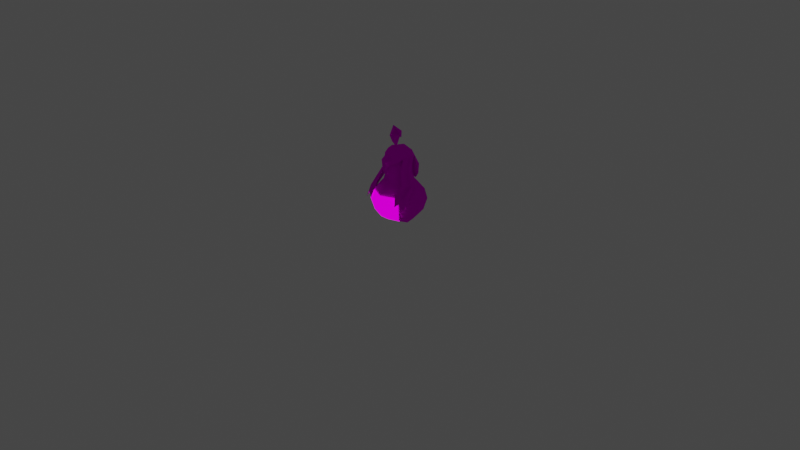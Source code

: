 # Source: rumble-gourgeist.blend  (saved by Blender 3.6.11; exported with 4.5.12 LTS)
import bpy
from mathutils import Matrix  # noqa: F401  (used for matrix-valued properties, if any)

bpy.ops.wm.read_factory_settings(use_empty=True)
scene = bpy.context.scene
scene.name = 'Scene'

# ---- collections
col_collection = bpy.data.collections.new('Collection'); scene.collection.children.link(col_collection)

# ---- images (referenced by path relative to the original .blend; pixels are not part of the script)
import os
ASSET_DIR = os.environ.get("B2B_ASSET_DIR", "")  # directory of the original .blend (textures are referenced by path, not embedded)
HERE = os.path.dirname(os.path.abspath(__file__))  # packed textures are extracted next to this script under _unpacked/

def load_image(name, relpath, width, height, colorspace="sRGB"):
    """Load a texture the original file referenced (path relative to the .blend, or extracted next to this script)."""
    p = next((c for c in (os.path.join(HERE, relpath), os.path.join(ASSET_DIR, relpath)) if relpath and os.path.exists(c)), "")
    if p:
        img = bpy.data.images.load(p, check_existing=True)
        img.name = name
    else:  # same state as the original file: an image datablock whose file is absent (Cycles renders it pink)
        img = bpy.data.images.new(name, width, height)
        img.source = "FILE"
        img.filepath = "//" + (relpath or name)
    img.colorspace_settings.name = colorspace
    return img
img_pii_panpuzin_normal_body_c_png = load_image('Pii_PANPUZIN_NORMAL_body_C.png', 'Pii_PANPUZIN_NORMAL_body_C.png', 1024, 1024, 'sRGB')
img_pii_panpuzin_normal_eye_c_png = load_image('Pii_PANPUZIN_NORMAL_eye_C.png', 'Pii_PANPUZIN_NORMAL_eye_C.png', 1024, 1024, 'sRGB')
img_pii_panpuzin_normal_light_c_png = load_image('Pii_PANPUZIN_NORMAL_light_C.png', 'Pii_PANPUZIN_NORMAL_light_C.png', 1024, 1024, 'sRGB')

# ---- materials (node trees are filled in below, after node groups)
mat_pii_panpuzin_normal_body = bpy.data.materials.new('Pii_PANPUZIN_NORMAL_body')
mat_pii_panpuzin_normal_body.use_transparent_shadow = False
mat_pii_panpuzin_normal_body.diffuse_color = (0.5, 0.5, 0.5, 1.0)
mat_pii_panpuzin_normal_body.roughness = 0.5528
mat_pii_panpuzin_normal_body.specular_intensity = 1.0
mat_pii_panpuzin_normal_eye = bpy.data.materials.new('Pii_PANPUZIN_NORMAL_eye')
mat_pii_panpuzin_normal_eye.use_transparent_shadow = False
mat_pii_panpuzin_normal_eye.diffuse_color = (0.5, 0.5, 0.5, 1.0)
mat_pii_panpuzin_normal_eye.roughness = 0.5528
mat_pii_panpuzin_normal_eye.specular_intensity = 1.0
mat_pii_panpuzin_normal_light = bpy.data.materials.new('Pii_PANPUZIN_NORMAL_light')
mat_pii_panpuzin_normal_light.surface_render_method = 'BLENDED'
mat_pii_panpuzin_normal_light.blend_method = 'BLEND'
mat_pii_panpuzin_normal_light.use_transparent_shadow = False
mat_pii_panpuzin_normal_light.diffuse_color = (0.5, 0.5, 0.5, 1.0)
mat_pii_panpuzin_normal_light.roughness = 0.5528
mat_pii_panpuzin_normal_light.specular_intensity = 1.0
mat_material = bpy.data.materials.new('Material')
mat_material.alpha_threshold = 0.0
mat_material.use_transparent_shadow = False
mat_material.roughness = 0.5
mat_material.line_color = (0.0, 0.0, 0.0, 1.0)

# ---- material node trees
mat_pii_panpuzin_normal_body.use_nodes = True; mat_pii_panpuzin_normal_body.node_tree.nodes.clear()
_N = mat_pii_panpuzin_normal_body.node_tree.nodes; _L = mat_pii_panpuzin_normal_body.node_tree.links
n0 = _N.new('ShaderNodeOutputMaterial'); n0.name = 'Material Output'; n0.location = (300, 300)
n1 = _N.new('ShaderNodeBsdfPrincipled'); n1.name = 'Principled BSDF'; n1.location = (10, 300)
n1.distribution = 'GGX'
n1.subsurface_method = 'BURLEY'
n1.inputs[2].default_value = 0.0
n1.inputs[3].default_value = 1.45
n1.inputs[13].default_value = 0.0
n1.inputs[27].default_value = (0.0, 0.0, 0.0, 1.0)
n1.inputs[28].default_value = 1.0
n2 = _N.new('ShaderNodeTexImage'); n2.name = 'Image Texture'; n2.location = (-300, 600)
n2.image = img_pii_panpuzin_normal_body_c_png
n2.interpolation = 'Closest'
n2.extension = 'MIRROR'
_L.new(n1.outputs[0], n0.inputs[0])
_L.new(n2.outputs[0], n1.inputs[0])
n0.is_active_output = True
mat_pii_panpuzin_normal_eye.use_nodes = True; mat_pii_panpuzin_normal_eye.node_tree.nodes.clear()
_N = mat_pii_panpuzin_normal_eye.node_tree.nodes; _L = mat_pii_panpuzin_normal_eye.node_tree.links
n0 = _N.new('ShaderNodeOutputMaterial'); n0.name = 'Material Output'; n0.location = (300, 300)
n1 = _N.new('ShaderNodeBsdfPrincipled'); n1.name = 'Principled BSDF'; n1.location = (10, 300)
n1.distribution = 'GGX'
n1.subsurface_method = 'BURLEY'
n1.inputs[2].default_value = 0.0
n1.inputs[3].default_value = 1.45
n1.inputs[13].default_value = 0.0
n1.inputs[27].default_value = (0.0, 0.0, 0.0, 1.0)
n1.inputs[28].default_value = 1.0
n2 = _N.new('ShaderNodeTexImage'); n2.name = 'Image Texture'; n2.location = (-300, 600)
n2.image = img_pii_panpuzin_normal_eye_c_png
n2.interpolation = 'Closest'
n2.extension = 'MIRROR'
_L.new(n1.outputs[0], n0.inputs[0])
_L.new(n2.outputs[0], n1.inputs[0])
n0.is_active_output = True
mat_pii_panpuzin_normal_light.use_nodes = True; mat_pii_panpuzin_normal_light.node_tree.nodes.clear()
_N = mat_pii_panpuzin_normal_light.node_tree.nodes; _L = mat_pii_panpuzin_normal_light.node_tree.links
n0 = _N.new('ShaderNodeOutputMaterial'); n0.name = 'Material Output'; n0.location = (300, 300)
n1 = _N.new('ShaderNodeBsdfPrincipled'); n1.name = 'Principled BSDF'; n1.location = (10, 300)
n1.distribution = 'GGX'
n1.subsurface_method = 'BURLEY'
n1.inputs[2].default_value = 0.0
n1.inputs[3].default_value = 1.45
n1.inputs[13].default_value = 0.0
n1.inputs[28].default_value = 1.0
n2 = _N.new('ShaderNodeTexImage'); n2.name = 'Image Texture'; n2.location = (-427, 255)
n2.image = img_pii_panpuzin_normal_light_c_png
n2.interpolation = 'Closest'
_L.new(n1.outputs[0], n0.inputs[0])
_L.new(n2.outputs[0], n1.inputs[0])
_L.new(n2.outputs[1], n1.inputs[4])
_L.new(n2.outputs[0], n1.inputs[27])
n0.is_active_output = True
mat_material.use_nodes = True; mat_material.node_tree.nodes.clear()
_N = mat_material.node_tree.nodes; _L = mat_material.node_tree.links
n0 = _N.new('ShaderNodeOutputMaterial'); n0.name = 'Material Output'; n0.location = (300, 300)
n1 = _N.new('ShaderNodeBsdfPrincipled'); n1.name = 'Principled BSDF'; n1.location = (10, 300)
n1.distribution = 'GGX'
n1.subsurface_method = 'RANDOM_WALK_SKIN'
n1.inputs[3].default_value = 1.45
n1.inputs[27].default_value = (0.0, 0.0, 0.0, 1.0)
n1.inputs[28].default_value = 1.0
_L.new(n1.outputs[0], n0.inputs[0])
n0.is_active_output = True

# ---- world
world_world = bpy.data.worlds.new('World'); scene.world = world_world
world_world.use_nodes = True; world_world.node_tree.nodes.clear()
_N = world_world.node_tree.nodes; _L = world_world.node_tree.links
n0 = _N.new('ShaderNodeOutputWorld'); n0.name = 'World Output'; n0.location = (300, 300)
n1 = _N.new('ShaderNodeBackground'); n1.name = 'Background'; n1.location = (10, 300)
n1.inputs[0].default_value = (0.05088, 0.05088, 0.05088, 1.0)
_L.new(n1.outputs[0], n0.inputs[0])
n0.is_active_output = True
world_world.color = (0.05088, 0.05088, 0.05088)
world_world.use_sun_shadow = False
world_world.sun_shadow_jitter_overblur = 0.0

# ---- cameras
cam_camera = bpy.data.cameras.new('Camera')
cam_camera.clip_end = 100.0
cam_camera.ortho_scale = 7.314

# ---- lights
light_light = bpy.data.lights.new('Light', 'POINT')
light_light.transmission_factor = 0.0
light_light.energy = 1000.0
light_light.shadow_soft_size = 0.1
light_light.shadow_maximum_resolution = 0.006
light_light.use_absolute_resolution = True

# ---- meshes
me_merged_001 = bpy.data.meshes.new('merged.001')
me_merged_001.from_pydata([(0.09266, 0.5298, -0.09266), (0.0, 0.5298, -0.131), (7.777e-09, 0.4499, -0.1547), (0.1094, 0.4499, -0.1094), (-0.1094, 0.4499, -0.1094), (-0.09266, 0.5298, -0.09266), (-0.1547, 0.4499, -7.048e-10), (-0.131, 0.5298, 0.0), (0.131, 0.5298, 0.0), (0.1547, 0.4499, -7.048e-10), (-0.131, 0.7266, 0.0), (-0.09266, 0.7266, -0.09266), (0.0, 0.7756, 0.0), (0.0, 0.7266, -0.131), (0.0, 0.7756, 0.0), (0.09266, 0.7266, -0.09266), (0.0, 0.7756, 0.0), (0.131, 0.7266, 0.0), (0.0, 0.7756, 0.0), (-0.131, 0.5298, 0.0), (-0.09266, 0.5298, 0.09266), (-0.1094, 0.4499, 0.1094), (-0.1547, 0.4499, -7.048e-10), (-2.653e-09, 0.4499, 0.1547), (0.0, 0.5138, 0.131), (0.1094, 0.4499, 0.1094), (0.09266, 0.5298, 0.09266), (0.1547, 0.4499, -7.048e-10), (0.131, 0.5298, 0.0), (-0.09266, 0.7266, 0.09266), (-0.131, 0.7266, 0.0), (0.0, 0.7756, 0.0), (0.131, 0.7266, 0.0), (0.09266, 0.7266, 0.09266), (0.0, 0.7756, 0.0), (0.0, 0.7756, 0.0), (0.0, 0.7266, 0.131), (0.0, 0.7756, 0.0), (-0.2601, 0.135, 0.0), (-0.174, 0.1135, 0.1711), (-0.1977, 0.06945, 0.0), (-0.2018, 0.2377, 0.199), (-0.275, 0.2557, 0.0), (8.696e-10, 0.2377, 0.2814), (-1.252e-10, 0.1135, 0.2419), (-0.121, 0.04818, 0.1052), (-0.1977, 0.06945, 0.0), (-1.266e-09, 0.04818, 0.1488), (-0.1767, 0.3405, 0.183), (-0.2295, 0.368, 0.0), (1.58e-09, 0.3405, 0.2588), (-0.1094, 0.4499, 0.1094), (-2.653e-09, 0.4499, 0.1547), (-1.266e-09, 0.02801, 0.0), (-0.121, 0.0, 0.0), (-0.1547, 0.4499, -7.048e-10), (-1.266e-09, 0.04818, 0.1488), (-1.252e-10, 0.1135, 0.2419), (0.174, 0.1135, 0.1711), (0.121, 0.04818, 0.1052), (0.1977, 0.06945, 0.0), (0.2018, 0.2377, 0.199), (8.696e-10, 0.2377, 0.2814), (0.2601, 0.135, 0.0), (0.1977, 0.06945, 0.0), (0.275, 0.2557, 0.0), (0.1767, 0.3405, 0.183), (1.58e-09, 0.3405, 0.2588), (0.2295, 0.368, 0.0), (-2.653e-09, 0.4499, 0.1547), (0.1094, 0.4499, 0.1094), (-1.266e-09, 0.02801, 0.0), (0.121, 0.0, 0.0), (0.1547, 0.4499, -7.048e-10), (0.1094, 0.4499, -0.1094), (0.2295, 0.368, 0.0), (0.1547, 0.4499, -7.048e-10), (0.1767, 0.3405, -0.183), (0.275, 0.2557, 0.0), (0.2018, 0.2377, -0.199), (0.2601, 0.135, 0.0), (0.174, 0.1135, -0.1711), (0.1977, 0.06945, 0.0), (-1.252e-10, 0.1135, -0.2419), (-1.266e-09, 0.04818, -0.1488), (0.121, 0.04818, -0.1052), (0.1977, 0.06945, 0.0), (8.696e-10, 0.2377, -0.2814), (1.58e-09, 0.3405, -0.2588), (7.777e-09, 0.4499, -0.1547), (-1.266e-09, 0.02801, 0.0), (0.121, 0.0, 0.0), (-0.2601, 0.135, 0.0), (-0.1977, 0.06945, 0.0), (-0.174, 0.1135, -0.1711), (-0.2018, 0.2377, -0.199), (-0.275, 0.2557, 0.0), (8.696e-10, 0.2377, -0.2814), (-1.252e-10, 0.1135, -0.2419), (-0.121, 0.04818, -0.1052), (-0.1977, 0.06945, 0.0), (-1.266e-09, 0.04818, -0.1488), (-0.1767, 0.3405, -0.183), (-0.2295, 0.368, 0.0), (1.58e-09, 0.3405, -0.2588), (-0.1094, 0.4499, -0.1094), (7.777e-09, 0.4499, -0.1547), (-1.266e-09, 0.02801, 0.0), (-0.121, 0.0, 0.0), (-0.1547, 0.4499, -7.048e-10), (-0.06567, 0.5592, 0.1489), (-0.09859, 0.5508, 0.1317), (-0.06057, 0.6375, 0.1583), (-0.1168, 0.654, 0.1285), (-0.03275, 0.5676, 0.1317), (-0.004304, 0.621, 0.1313), (-0.02005, 0.5161, 0.161), (-0.05943, 0.7283, 0.1268), (0.02093, 0.7265, 0.1432), (0.01508, 0.7959, 0.07337), (0.08264, 0.7534, 0.0932), (0.09339, 0.6655, 0.1256), (0.1298, 0.7075, 0.07199), (0.1036, 0.7758, 2.384e-08), (0.1577, 0.7102, -0.001381), (0.1178, 0.592, 0.08929), (0.161, 0.592, 0.03989), (0.1656, 0.4495, 0.1273), (0.2296, 0.4594, 0.0701), (0.1421, 0.3664, 0.1939), (0.01508, 0.7959, 0.07337), (0.0, 0.813, 0.0226), (-0.08798, 0.7689, 0.06767), (-0.1298, 0.7075, 0.07199), (-0.1036, 0.7758, 2.384e-08), (0.01508, 0.7959, 0.07337), (0.0, 0.813, 0.0226), (-0.1577, 0.7102, -0.001381), (-0.1178, 0.592, 0.08929), (-0.161, 0.592, 0.03989), (-0.1656, 0.4495, 0.1273), (-0.2296, 0.4594, 0.0701), (-0.1421, 0.3664, 0.1939), (-0.1677, 0.2557, 0.2256), (-0.2123, 0.3076, 0.2128), (-0.2325, 0.3543, 0.1733), (-0.2554, 0.2312, 0.206), (-0.2529, 0.2831, 0.1487), (-0.2296, 0.4594, 0.0701), (-0.1168, 0.654, 0.1285), (-0.09859, 0.5508, 0.1317), (-0.004304, 0.621, 0.1313), (-0.03275, 0.5676, 0.1317), (-0.05943, 0.7283, 0.1268), (-0.09859, 0.5508, 0.1317), (-0.02005, 0.5161, 0.161), (-0.03275, 0.5676, 0.1317), (0.09339, 0.6655, 0.1256), (-0.05943, 0.7283, 0.1268), (-0.004304, 0.621, 0.1313), (-0.1677, 0.2557, 0.2256), (-0.1421, 0.3664, 0.1939), (-0.2259, 0.313, 0.1674), (-0.2327, 0.3342, 0.08289), (-0.2526, 0.2067, 0.1162), (-0.1656, 0.4495, 0.1273), (-0.2085, 0.4495, -0.01312), (-0.1178, 0.592, 0.08929), (-0.1403, 0.5635, -0.02846), (-0.05943, 0.7283, 0.1268), (-0.2325, 0.3543, 0.1733), (-0.2529, 0.2831, 0.1487), (-0.2327, 0.3342, 0.08289), (-0.2526, 0.2067, 0.1162), (-0.2085, 0.4495, -0.01312), (-0.2296, 0.4594, 0.0701), (-0.1403, 0.5635, -0.02846), (-0.2296, 0.4594, 0.0701), (-0.161, 0.592, 0.03989), (-0.1133, 0.7078, -0.09567), (-0.1577, 0.7102, -0.001381), (-0.1036, 0.7758, 2.384e-08), (-0.07837, 0.7695, -0.07837), (-0.047, 0.7352, -0.1283), (-0.06676, 0.5664, -0.211), (0.0, 0.7999, -0.06688), (0.047, 0.7352, -0.1283), (0.07837, 0.7695, -0.07837), (0.1133, 0.7078, -0.09567), (0.06676, 0.5664, -0.211), (0.0, 0.813, 0.0226), (0.0, 0.7999, -0.06688), (0.1036, 0.7758, 2.384e-08), (0.0, 0.813, 0.0226), (0.0, 0.7999, -0.06688), (0.1577, 0.7102, -0.001381), (0.161, 0.592, 0.03989), (0.1403, 0.5635, -0.02846), (0.2296, 0.4594, 0.0701), (0.2296, 0.4594, 0.0701), (0.2085, 0.4495, -0.01312), (0.2325, 0.3543, 0.1733), (0.2327, 0.3342, 0.08289), (0.2529, 0.2831, 0.1487), (0.2526, 0.2067, 0.1162), (-0.2554, 0.2312, 0.206), (-0.2123, 0.3076, 0.2128), (-0.2529, 0.2831, 0.1487), (-0.1677, 0.2557, 0.2256), (-0.2259, 0.313, 0.1674), (-0.2123, 0.3076, 0.2128), (-0.2259, 0.313, 0.1674), (-0.2529, 0.2831, 0.1487), (-0.2526, 0.2067, 0.1162), (0.1677, 0.2557, 0.2256), (0.2259, 0.313, 0.1674), (0.1421, 0.3664, 0.1939), (0.2327, 0.3342, 0.08289), (0.2526, 0.2067, 0.1162), (0.1656, 0.4495, 0.1273), (0.2085, 0.4495, -0.01312), (0.1178, 0.592, 0.08929), (0.1403, 0.5635, -0.02846), (0.1133, 0.7078, -0.09567), (0.1677, 0.2557, 0.2256), (0.2123, 0.3076, 0.2128), (0.2325, 0.3543, 0.1733), (0.2554, 0.2312, 0.206), (0.2529, 0.2831, 0.1487), (0.2296, 0.4594, 0.0701), (0.2554, 0.2312, 0.206), (0.2529, 0.2831, 0.1487), (0.2123, 0.3076, 0.2128), (0.2259, 0.313, 0.1674), (0.2526, 0.2067, 0.1162), (0.1677, 0.2557, 0.2256), (0.2123, 0.3076, 0.2128), (0.2259, 0.313, 0.1674), (0.1133, 0.7078, -0.09567), (0.1298, 0.7075, 0.07199), (0.1178, 0.592, 0.08929), (-0.1335, 0.5066, -0.1358), (-0.06676, 0.5664, -0.211), (-0.1133, 0.7078, -0.09567), (0.0, 0.389, -0.229), (0.06676, 0.5664, -0.211), (0.0, 0.389, -0.229), (0.1335, 0.5066, -0.1358), (0.1133, 0.7078, -0.09567), (-0.1133, 0.7078, -0.09567), (0.1133, 0.7078, -0.09567), (0.1335, 0.5066, -0.1358), (-0.1335, 0.5066, -0.1358), (0.0, 0.389, -0.229), (-0.05657, 0.8179, 0.01968), (-0.01838, 0.858, -0.01568), (-0.09469, 0.9129, -0.01711), (0.00208, 0.9411, -0.02972), (-0.04968, 0.9168, 0.08152), (-0.03517, 0.8502, 0.06114), (4.317e-08, 0.7934, 0.03563), (-0.04002, 1.017, 0.03957), (0.00842, 0.9542, 0.1065), (0.05229, 1.011, 0.09649), (-0.04002, 1.017, 0.03957), (0.05394, 0.9755, 0.01602), (0.05229, 1.011, 0.09649), (0.1016, 0.9348, 0.06601), (0.05229, 1.011, 0.09649), (0.05229, 1.011, 0.09649), (0.1016, 0.9348, 0.06601), (-0.03517, 0.8502, 0.06114), (-0.04968, 0.9168, 0.08152), (0.00208, 0.9411, -0.02972), (0.00208, 0.9411, -0.02972), (-0.01838, 0.858, -0.01568), (4.317e-08, 0.7934, 0.03563), (0.00842, 0.9542, 0.1065), (0.05394, 0.9755, 0.01602), (0.1016, 0.9348, 0.06601), (0.05394, 0.9755, 0.01602), (0.00842, 0.9542, 0.1065), (0.0, 0.5138, 0.131), (0.0, 0.7266, 0.131), (0.09266, 0.7266, 0.09266), (0.09266, 0.5298, 0.09266), (-0.09266, 0.5298, 0.09266), (-0.09266, 0.7266, 0.09266), (0.0, 0.7266, 0.131), (0.0, 0.5138, 0.131), (-0.121, 0.04818, 0.1094), (-0.174, 0.1135, 0.1752), (-1.252e-10, 0.1135, 0.2461), (-1.266e-09, 0.04818, 0.153), (8.696e-10, 0.2377, 0.2855), (-0.2018, 0.2377, 0.2031), (1.58e-09, 0.3405, 0.263), (-0.1767, 0.3405, 0.1872), (-1.266e-09, 0.04818, 0.153), (-1.252e-10, 0.1135, 0.2461), (0.174, 0.1135, 0.1752), (0.121, 0.04818, 0.1094), (0.2018, 0.2377, 0.2031), (8.696e-10, 0.2377, 0.2855), (0.1767, 0.3405, 0.1872), (1.58e-09, 0.3405, 0.263)], [], [(2, 1, 0), (3, 2, 0), (2, 4, 1), (4, 5, 1), (4, 6, 5), (6, 7, 5), (3, 0, 8), (9, 3, 8), (7, 10, 5), (10, 11, 5), (5, 11, 1), (10, 12, 11), (11, 13, 1), (1, 13, 0), (11, 14, 13), (13, 15, 0), (0, 15, 8), (13, 16, 15), (15, 17, 8), (15, 18, 17), (21, 20, 19), (22, 21, 19), (21, 23, 20), (23, 24, 20), (23, 25, 24), (25, 26, 24), (25, 27, 26), (27, 28, 26), (20, 29, 19), (29, 30, 19), (29, 31, 30), (28, 32, 26), (32, 33, 26), (32, 34, 33), (36, 35, 29), (33, 37, 36), (40, 39, 38), (39, 41, 38), (38, 41, 42), (43, 41, 39), (44, 43, 39), (44, 39, 45), (45, 39, 46), (47, 44, 45), (48, 42, 41), (48, 49, 42), (50, 48, 41), (43, 50, 41), (51, 49, 48), (52, 48, 50), (52, 51, 48), (45, 53, 47), (54, 53, 45), (46, 54, 45), (55, 49, 51), (58, 57, 56), (59, 58, 56), (60, 58, 59), (58, 61, 57), (61, 62, 57), (63, 61, 58), (58, 64, 63), (61, 63, 65), (61, 66, 62), (65, 66, 61), (66, 67, 62), (68, 66, 65), (66, 69, 67), (66, 70, 69), (68, 70, 66), (56, 71, 59), (59, 71, 72), (59, 72, 60), (73, 70, 68), (76, 75, 74), (74, 75, 77), (77, 75, 78), (77, 78, 79), (80, 79, 78), (79, 80, 81), (82, 81, 80), (79, 81, 83), (83, 81, 84), (81, 85, 84), (81, 86, 85), (87, 79, 83), (77, 79, 87), (88, 77, 87), (89, 77, 88), (89, 74, 77), (90, 84, 85), (90, 85, 91), (91, 85, 86), (94, 93, 92), (95, 94, 92), (95, 92, 96), (95, 97, 94), (97, 98, 94), (94, 98, 99), (94, 99, 100), (98, 101, 99), (96, 102, 95), (103, 102, 96), (104, 97, 95), (102, 104, 95), (103, 105, 102), (106, 102, 105), (106, 104, 102), (107, 99, 101), (107, 108, 99), (108, 100, 99), (109, 105, 103), (112, 111, 110), (112, 113, 111), (114, 112, 110), (114, 115, 112), (111, 116, 110), (110, 116, 114), (112, 117, 113), (112, 118, 117), (115, 118, 112), (118, 119, 117), (120, 119, 118), (120, 118, 121), (115, 121, 118), (120, 121, 122), (123, 120, 122), (124, 123, 122), (124, 122, 125), (126, 124, 125), (126, 125, 127), (128, 126, 127), (128, 127, 129), (123, 130, 120), (130, 123, 131), (132, 117, 119), (132, 133, 117), (132, 134, 133), (132, 135, 134), (136, 134, 135), (133, 134, 137), (133, 137, 138), (137, 139, 138), (138, 139, 140), (139, 141, 140), (140, 141, 142), (133, 138, 117), (142, 144, 143), (145, 144, 142), (146, 144, 145), (145, 147, 146), (148, 145, 142), (151, 150, 149), (151, 152, 150), (151, 149, 153), (156, 155, 154), (159, 158, 157), (162, 161, 160), (162, 163, 161), (164, 163, 162), (161, 163, 165), (163, 166, 165), (165, 166, 167), (166, 168, 167), (168, 169, 167), (172, 171, 170), (173, 171, 172), (174, 172, 170), (175, 174, 170), (176, 174, 175), (178, 176, 177), (179, 176, 178), (180, 179, 178), (179, 180, 181), (181, 182, 179), (182, 183, 179), (183, 184, 179), (185, 183, 182), (186, 183, 185), (186, 184, 183), (186, 185, 187), (186, 187, 188), (189, 186, 188), (189, 184, 186), (181, 190, 182), (191, 182, 190), (192, 188, 187), (187, 193, 192), (187, 194, 193), (192, 195, 188), (188, 195, 196), (197, 188, 196), (197, 196, 198), (200, 197, 199), (200, 199, 201), (202, 200, 201), (203, 202, 201), (204, 202, 203), (207, 206, 205), (210, 209, 208), (210, 212, 211), (211, 212, 213), (216, 215, 214), (217, 215, 216), (218, 215, 217), (217, 216, 219), (220, 217, 219), (220, 219, 221), (222, 220, 221), (222, 221, 223), (225, 129, 224), (225, 226, 129), (227, 226, 225), (228, 226, 227), (226, 229, 129), (232, 231, 230), (233, 231, 232), (234, 231, 233), (237, 236, 235), (240, 239, 238), (243, 242, 241), (242, 244, 241), (246, 242, 245), (245, 247, 246), (245, 248, 247), (251, 250, 249), (252, 251, 249), (253, 251, 252), (256, 255, 254), (256, 257, 255), (254, 258, 256), (254, 259, 258), (255, 260, 254), (254, 260, 259), (258, 261, 256), (261, 258, 262), (261, 262, 263), (256, 264, 257), (257, 264, 265), (265, 264, 266), (268, 267, 265), (262, 270, 269), (273, 272, 271), (275, 274, 271), (276, 275, 271), (277, 272, 274), (278, 277, 274), (281, 280, 279), (284, 283, 282), (285, 284, 282), (288, 287, 286), (289, 288, 286), (292, 291, 290), (293, 292, 290), (292, 294, 291), (294, 295, 291), (294, 296, 295), (296, 297, 295), (300, 299, 298), (301, 300, 298), (300, 302, 299), (302, 303, 299), (302, 304, 303), (304, 305, 303)])
me_merged_001.polygons.foreach_set('use_smooth', [True] * 264)
me_merged_001.polygons.foreach_set('material_index', [0, 0, 0, 0, 0, 0, 0, 0, 0, 0, 0, 0, 0, 0, 0, 0, 0, 0, 0, 0, 0, 0, 0, 0, 0, 0, 0, 0, 0, 0, 0, 0, 0, 0, 0, 0, 0, 0, 0, 0, 0, 0, 0, 0, 0, 0, 0, 0, 0, 0, 0, 0, 0, 0, 0, 0, 0, 0, 0, 0, 0, 0, 0, 0, 0, 0, 0, 0, 0, 0, 0, 0, 0, 0, 0, 0, 0, 0, 0, 0, 0, 0, 0, 0, 0, 0, 0, 0, 0, 0, 0, 0, 0, 0, 0, 0, 0, 0, 0, 0, 0, 0, 0, 0, 0, 0, 0, 0, 0, 0, 0, 0, 0, 0, 0, 0, 0, 0, 0, 0, 0, 0, 0, 0, 0, 0, 0, 0, 0, 0, 0, 0, 0, 0, 0, 0, 0, 0, 0, 0, 0, 0, 0, 0, 0, 0, 0, 0, 0, 0, 0, 0, 0, 0, 0, 0, 0, 0, 0, 0, 0, 0, 0, 0, 0, 0, 0, 0, 0, 0, 0, 0, 0, 0, 0, 0, 0, 0, 0, 0, 0, 0, 0, 0, 0, 0, 0, 0, 0, 0, 0, 0, 0, 0, 0, 0, 0, 0, 0, 0, 0, 0, 0, 0, 0, 0, 0, 0, 0, 0, 0, 0, 0, 0, 0, 0, 0, 0, 0, 0, 0, 0, 0, 0, 0, 0, 0, 0, 0, 0, 0, 0, 0, 0, 0, 0, 0, 0, 0, 0, 0, 0, 0, 0, 0, 0, 0, 0, 1, 1, 1, 1, 2, 2, 2, 2, 2, 2, 2, 2, 2, 2, 2, 2])
_uv = me_merged_001.uv_layers.new(name='UV0')
_uv.uv.foreach_set('vector', [0.9695, 0.9041, 0.9695, 0.9205, 0.979, 0.9205, 0.9807, 0.9041, 0.9695, 0.9041, 0.979, 0.9205, 0.9695, 0.9041, 0.9583, 0.9041, 0.9695, 0.9205, 0.9583, 0.9041, 0.96, 0.9205, 0.9695, 0.9205, 0.9583, 0.9041, 0.9537, 0.9041, 0.96, 0.9205, 0.9537, 0.9041, 0.9561, 0.9205, 0.96, 0.9205, 0.9807, 0.9041, 0.979, 0.9205, 0.983, 0.9205, 0.9854, 0.9041, 0.9807, 0.9041, 0.983, 0.9205, 0.9561, 0.9205, 0.9561, 0.9608, 0.96, 0.9205, 0.9561, 0.9608, 0.96, 0.9608, 0.96, 0.9205, 0.96, 0.9205, 0.96, 0.9608, 0.9695, 0.9205, 0.9561, 0.9608, 0.9695, 0.9709, 0.96, 0.9608, 0.96, 0.9608, 0.9695, 0.9608, 0.9695, 0.9205, 0.9695, 0.9205, 0.9695, 0.9608, 0.979, 0.9205, 0.96, 0.9608, 0.9695, 0.9709, 0.9695, 0.9608, 0.9695, 0.9608, 0.979, 0.9608, 0.979, 0.9205, 0.979, 0.9205, 0.979, 0.9608, 0.983, 0.9205, 0.9695, 0.9608, 0.9695, 0.9709, 0.979, 0.9608, 0.979, 0.9608, 0.983, 0.9608, 0.983, 0.9205, 0.979, 0.9608, 0.9695, 0.9709, 0.983, 0.9608, 0.9583, 0.9041, 0.96, 0.9205, 0.9561, 0.9205, 0.9537, 0.9041, 0.9583, 0.9041, 0.9561, 0.9205, 0.9583, 0.9041, 0.9695, 0.9041, 0.96, 0.9205, 0.9695, 0.9041, 0.9695, 0.9172, 0.96, 0.9205, 0.9695, 0.9041, 0.9807, 0.9041, 0.9695, 0.9172, 0.9807, 0.9041, 0.979, 0.9205, 0.9695, 0.9172, 0.9807, 0.9041, 0.9854, 0.9041, 0.979, 0.9205, 0.9854, 0.9041, 0.983, 0.9205, 0.979, 0.9205, 0.96, 0.9205, 0.96, 0.9608, 0.9561, 0.9205, 0.96, 0.9608, 0.9561, 0.9608, 0.9561, 0.9205, 0.96, 0.9608, 0.9695, 0.9709, 0.9561, 0.9608, 0.983, 0.9205, 0.983, 0.9608, 0.979, 0.9205, 0.983, 0.9608, 0.979, 0.9608, 0.979, 0.9205, 0.983, 0.9608, 0.9695, 0.9709, 0.979, 0.9608, 0.9695, 0.9608, 0.9695, 0.9709, 0.96, 0.9608, 0.979, 0.9608, 0.9695, 0.9709, 0.9695, 0.9608, 0.2575, 0.1606, 0.1418, 0.3787, 0.3265, 0.3219, 0.1418, 0.3787, 0.159, 0.5582, 0.3265, 0.3219, 0.3265, 0.3219, 0.159, 0.5582, 0.3476, 0.557, 0.0002649, 0.5759, 0.159, 0.5582, 0.1418, 0.3787, 0.0002649, 0.4129, 0.0002649, 0.5759, 0.1418, 0.3787, 0.0002649, 0.4129, 0.1418, 0.3787, 0.1186, 0.2206, 0.1186, 0.2206, 0.1418, 0.3787, 0.2575, 0.1606, 0.0002649, 0.2592, 0.0002649, 0.4129, 0.1186, 0.2206, 0.1429, 0.709, 0.3476, 0.557, 0.159, 0.5582, 0.1429, 0.709, 0.3389, 0.7644, 0.3476, 0.557, 0.0002649, 0.7105, 0.1429, 0.709, 0.159, 0.5582, 0.0002649, 0.5759, 0.0002649, 0.7105, 0.159, 0.5582, 0.1491, 0.9608, 0.3389, 0.7644, 0.1429, 0.709, 0.0002649, 0.9572, 0.1429, 0.709, 0.0002649, 0.7105, 0.0002649, 0.9572, 0.1491, 0.9608, 0.1429, 0.709, 0.1186, 0.2206, 0.0002649, 0.0, 0.0002649, 0.2592, 0.1442, 0.01163, 0.0002649, 0.0, 0.1186, 0.2206, 0.2575, 0.1606, 0.1442, 0.01163, 0.1186, 0.2206, 0.3044, 0.9966, 0.3389, 0.7644, 0.1491, 0.9608, 0.1418, 0.3787, 0.0002649, 0.4129, 0.0002649, 0.2592, 0.1186, 0.2206, 0.1418, 0.3787, 0.0002649, 0.2592, 0.2575, 0.1606, 0.1418, 0.3787, 0.1186, 0.2206, 0.1418, 0.3787, 0.159, 0.5582, 0.0002649, 0.4129, 0.159, 0.5582, 0.0002649, 0.5759, 0.0002649, 0.4129, 0.3265, 0.3219, 0.159, 0.5582, 0.1418, 0.3787, 0.1418, 0.3787, 0.2575, 0.1606, 0.3265, 0.3219, 0.159, 0.5582, 0.3265, 0.3219, 0.3476, 0.557, 0.159, 0.5582, 0.1429, 0.709, 0.0002649, 0.5759, 0.3476, 0.557, 0.1429, 0.709, 0.159, 0.5582, 0.1429, 0.709, 0.0002649, 0.7105, 0.0002649, 0.5759, 0.3389, 0.7644, 0.1429, 0.709, 0.3476, 0.557, 0.1429, 0.709, 0.0002649, 0.9572, 0.0002649, 0.7105, 0.1429, 0.709, 0.1491, 0.9608, 0.0002649, 0.9572, 0.3389, 0.7644, 0.1491, 0.9608, 0.1429, 0.709, 0.0002649, 0.2592, 0.0002649, 0.0, 0.1186, 0.2206, 0.1186, 0.2206, 0.0002649, 0.0, 0.1442, 0.01163, 0.1186, 0.2206, 0.1442, 0.01163, 0.2575, 0.1606, 0.3044, 0.9966, 0.1491, 0.9608, 0.3389, 0.7644, 0.4276, 0.9966, 0.392, 0.7644, 0.5829, 0.9614, 0.5829, 0.9614, 0.392, 0.7644, 0.5883, 0.7115, 0.5883, 0.7115, 0.392, 0.7644, 0.3805, 0.557, 0.5883, 0.7115, 0.3805, 0.557, 0.5725, 0.5608, 0.4031, 0.3219, 0.5725, 0.5608, 0.3805, 0.557, 0.5725, 0.5608, 0.4031, 0.3219, 0.5894, 0.3825, 0.4715, 0.1606, 0.5894, 0.3825, 0.4031, 0.3219, 0.5725, 0.5608, 0.5894, 0.3825, 0.7288, 0.4153, 0.7288, 0.4153, 0.5894, 0.3825, 0.7288, 0.2622, 0.5894, 0.3825, 0.6126, 0.2241, 0.7288, 0.2622, 0.5894, 0.3825, 0.4715, 0.1606, 0.6126, 0.2241, 0.7288, 0.5784, 0.5725, 0.5608, 0.7288, 0.4153, 0.5883, 0.7115, 0.5725, 0.5608, 0.7288, 0.5784, 0.7288, 0.7122, 0.5883, 0.7115, 0.7288, 0.5784, 0.7288, 0.9586, 0.5883, 0.7115, 0.7288, 0.7122, 0.7288, 0.9586, 0.5829, 0.9614, 0.5883, 0.7115, 0.7288, 0.0, 0.7288, 0.2622, 0.6126, 0.2241, 0.7288, 0.0, 0.6126, 0.2241, 0.5846, 0.01163, 0.5846, 0.01163, 0.6126, 0.2241, 0.4715, 0.1606, 0.5894, 0.3825, 0.4715, 0.1606, 0.4031, 0.3219, 0.5725, 0.5608, 0.5894, 0.3825, 0.4031, 0.3219, 0.5725, 0.5608, 0.4031, 0.3219, 0.3805, 0.557, 0.5725, 0.5608, 0.7288, 0.5784, 0.5894, 0.3825, 0.7288, 0.5784, 0.7288, 0.4153, 0.5894, 0.3825, 0.5894, 0.3825, 0.7288, 0.4153, 0.6126, 0.2241, 0.5894, 0.3825, 0.6126, 0.2241, 0.4715, 0.1606, 0.7288, 0.4153, 0.7288, 0.2622, 0.6126, 0.2241, 0.3805, 0.557, 0.5883, 0.7115, 0.5725, 0.5608, 0.392, 0.7644, 0.5883, 0.7115, 0.3805, 0.557, 0.7288, 0.7122, 0.7288, 0.5784, 0.5725, 0.5608, 0.5883, 0.7115, 0.7288, 0.7122, 0.5725, 0.5608, 0.392, 0.7644, 0.5829, 0.9614, 0.5883, 0.7115, 0.7288, 0.9586, 0.5883, 0.7115, 0.5829, 0.9614, 0.7288, 0.9586, 0.7288, 0.7122, 0.5883, 0.7115, 0.7288, 0.0, 0.6126, 0.2241, 0.7288, 0.2622, 0.7288, 0.0, 0.5846, 0.01163, 0.6126, 0.2241, 0.5846, 0.01163, 0.4715, 0.1606, 0.6126, 0.2241, 0.4276, 0.9966, 0.5829, 0.9614, 0.392, 0.7644, 0.9043, 0.9435, 0.9023, 0.9343, 0.9041, 0.9352, 0.9043, 0.9435, 0.9013, 0.9453, 0.9023, 0.9343, 0.9058, 0.9361, 0.9043, 0.9435, 0.9041, 0.9352, 0.9058, 0.9361, 0.9073, 0.9418, 0.9043, 0.9435, 0.9023, 0.9343, 0.9065, 0.9306, 0.9041, 0.9352, 0.9041, 0.9352, 0.9065, 0.9306, 0.9058, 0.9361, 0.9043, 0.9435, 0.9044, 0.9532, 0.9013, 0.9453, 0.9043, 0.9435, 0.9087, 0.953, 0.9044, 0.9532, 0.9073, 0.9418, 0.9087, 0.953, 0.9043, 0.9435, 0.9087, 0.953, 0.9084, 0.9604, 0.9044, 0.9532, 0.912, 0.9559, 0.9084, 0.9604, 0.9087, 0.953, 0.912, 0.9559, 0.9087, 0.953, 0.9125, 0.9465, 0.9073, 0.9418, 0.9125, 0.9465, 0.9087, 0.953, 0.912, 0.9559, 0.9125, 0.9465, 0.9145, 0.951, 0.9131, 0.9582, 0.912, 0.9559, 0.9145, 0.951, 0.9159, 0.9513, 0.9131, 0.9582, 0.9145, 0.951, 0.9159, 0.9513, 0.9145, 0.951, 0.9138, 0.9387, 0.9161, 0.9387, 0.9159, 0.9513, 0.9138, 0.9387, 0.9161, 0.9387, 0.9138, 0.9387, 0.9164, 0.9235, 0.9198, 0.9246, 0.9161, 0.9387, 0.9164, 0.9235, 0.9198, 0.9246, 0.9164, 0.9235, 0.9151, 0.9147, 0.9131, 0.9582, 0.9084, 0.9604, 0.912, 0.9559, 0.9084, 0.9604, 0.9131, 0.9582, 0.9076, 0.9622, 0.9029, 0.9575, 0.9044, 0.9532, 0.9084, 0.9604, 0.9029, 0.9575, 0.9007, 0.951, 0.9044, 0.9532, 0.9029, 0.9575, 0.902, 0.9582, 0.9007, 0.951, 0.9029, 0.9575, 0.9084, 0.9604, 0.902, 0.9582, 0.9076, 0.9622, 0.902, 0.9582, 0.9084, 0.9604, 0.9007, 0.951, 0.902, 0.9582, 0.8992, 0.9513, 0.9007, 0.951, 0.8992, 0.9513, 0.9013, 0.9387, 0.8992, 0.9513, 0.899, 0.9387, 0.9013, 0.9387, 0.9013, 0.9387, 0.899, 0.9387, 0.8987, 0.9235, 0.899, 0.9387, 0.8953, 0.9246, 0.8987, 0.9235, 0.8987, 0.9235, 0.8953, 0.9246, 0.9, 0.9147, 0.9007, 0.951, 0.9013, 0.9387, 0.9044, 0.9532, 0.9, 0.9147, 0.8963, 0.9084, 0.8986, 0.9029, 0.8952, 0.9134, 0.8963, 0.9084, 0.9, 0.9147, 0.894, 0.9003, 0.8963, 0.9084, 0.8952, 0.9134, 0.8952, 0.9134, 0.8941, 0.9058, 0.894, 0.9003, 0.8953, 0.9246, 0.8952, 0.9134, 0.9, 0.9147, 0.9073, 0.9418, 0.9023, 0.9343, 0.9013, 0.9453, 0.9073, 0.9418, 0.9058, 0.9361, 0.9023, 0.9343, 0.9073, 0.9418, 0.9013, 0.9453, 0.9044, 0.9532, 0.9058, 0.9361, 0.9065, 0.9306, 0.9023, 0.9343, 0.9073, 0.9418, 0.9044, 0.9532, 0.9125, 0.9465, 0.8955, 0.909, 0.9, 0.9147, 0.8986, 0.9029, 0.8955, 0.909, 0.8952, 0.9112, 0.9, 0.9147, 0.8941, 0.8977, 0.8952, 0.9112, 0.8955, 0.909, 0.9, 0.9147, 0.8952, 0.9112, 0.8987, 0.9235, 0.8952, 0.9112, 0.8965, 0.9235, 0.8987, 0.9235, 0.8987, 0.9235, 0.8965, 0.9235, 0.9013, 0.9387, 0.8965, 0.9235, 0.9001, 0.9356, 0.9013, 0.9387, 0.9001, 0.9356, 0.9044, 0.9532, 0.9013, 0.9387, 0.8952, 0.9112, 0.8941, 0.9058, 0.8952, 0.9134, 0.8941, 0.8977, 0.8941, 0.9058, 0.8952, 0.9112, 0.8965, 0.9235, 0.8952, 0.9112, 0.8952, 0.9134, 0.8953, 0.9246, 0.8965, 0.9235, 0.8952, 0.9134, 0.9001, 0.9356, 0.8965, 0.9235, 0.8953, 0.9246, 0.899, 0.9387, 0.9001, 0.9356, 0.8953, 0.9246, 0.9015, 0.951, 0.9001, 0.9356, 0.899, 0.9387, 0.8992, 0.9513, 0.9015, 0.951, 0.899, 0.9387, 0.9015, 0.951, 0.8992, 0.9513, 0.902, 0.9582, 0.902, 0.9582, 0.9034, 0.9576, 0.9015, 0.951, 0.9034, 0.9576, 0.9051, 0.9539, 0.9015, 0.951, 0.9051, 0.9539, 0.904, 0.9359, 0.9015, 0.951, 0.9076, 0.9608, 0.9051, 0.9539, 0.9034, 0.9576, 0.9101, 0.9539, 0.9051, 0.9539, 0.9076, 0.9608, 0.9101, 0.9539, 0.904, 0.9359, 0.9051, 0.9539, 0.9101, 0.9539, 0.9076, 0.9608, 0.9117, 0.9576, 0.9101, 0.9539, 0.9117, 0.9576, 0.9136, 0.951, 0.9111, 0.9359, 0.9101, 0.9539, 0.9136, 0.951, 0.9111, 0.9359, 0.904, 0.9359, 0.9101, 0.9539, 0.902, 0.9582, 0.9076, 0.9622, 0.9034, 0.9576, 0.9076, 0.9608, 0.9034, 0.9576, 0.9076, 0.9622, 0.9131, 0.9582, 0.9136, 0.951, 0.9117, 0.9576, 0.9117, 0.9576, 0.9076, 0.9622, 0.9131, 0.9582, 0.9117, 0.9576, 0.9076, 0.9608, 0.9076, 0.9622, 0.9131, 0.9582, 0.9159, 0.9513, 0.9136, 0.951, 0.9136, 0.951, 0.9159, 0.9513, 0.9161, 0.9387, 0.915, 0.9356, 0.9136, 0.951, 0.9161, 0.9387, 0.915, 0.9356, 0.9161, 0.9387, 0.9198, 0.9246, 0.9186, 0.9235, 0.915, 0.9356, 0.9198, 0.9246, 0.9186, 0.9235, 0.9198, 0.9246, 0.9199, 0.9134, 0.9199, 0.9112, 0.9186, 0.9235, 0.9199, 0.9134, 0.921, 0.9058, 0.9199, 0.9112, 0.9199, 0.9134, 0.921, 0.8977, 0.9199, 0.9112, 0.921, 0.9058, 0.8941, 0.9058, 0.8963, 0.9084, 0.894, 0.9003, 0.8963, 0.9084, 0.8955, 0.909, 0.8986, 0.9029, 0.8963, 0.9084, 0.8941, 0.9058, 0.8955, 0.909, 0.8955, 0.909, 0.8941, 0.9058, 0.8941, 0.8977, 0.9151, 0.9147, 0.9196, 0.909, 0.9165, 0.9029, 0.9199, 0.9112, 0.9196, 0.909, 0.9151, 0.9147, 0.921, 0.8977, 0.9196, 0.909, 0.9199, 0.9112, 0.9199, 0.9112, 0.9151, 0.9147, 0.9164, 0.9235, 0.9186, 0.9235, 0.9199, 0.9112, 0.9164, 0.9235, 0.9186, 0.9235, 0.9164, 0.9235, 0.9138, 0.9387, 0.915, 0.9356, 0.9186, 0.9235, 0.9138, 0.9387, 0.915, 0.9356, 0.9138, 0.9387, 0.9136, 0.951, 0.9189, 0.9084, 0.9151, 0.9147, 0.9165, 0.9029, 0.9189, 0.9084, 0.9199, 0.9134, 0.9151, 0.9147, 0.9211, 0.9003, 0.9199, 0.9134, 0.9189, 0.9084, 0.921, 0.9058, 0.9199, 0.9134, 0.9211, 0.9003, 0.9199, 0.9134, 0.9198, 0.9246, 0.9151, 0.9147, 0.9189, 0.9084, 0.921, 0.9058, 0.9211, 0.9003, 0.9196, 0.909, 0.921, 0.9058, 0.9189, 0.9084, 0.921, 0.8977, 0.921, 0.9058, 0.9196, 0.909, 0.9196, 0.909, 0.9189, 0.9084, 0.9165, 0.9029, 0.9138, 0.9387, 0.9145, 0.951, 0.9136, 0.951, 0.8583, 0.8414, 0.9165, 0.4375, 0.8223, 0.3411, 0.9165, 0.4375, 1.0, 0.0, 0.8223, 0.3411, 1.0, 0.0, 0.9165, 0.4375, 1.083, 0.4375, 1.083, 0.4375, 1.178, 0.3411, 1.0, 0.0, 1.083, 0.4375, 1.142, 0.8414, 1.178, 0.3411, 1.178, 0.3411, 1.142, 0.8414, 0.8583, 0.8414, 0.8223, 0.3411, 1.178, 0.3411, 0.8583, 0.8414, 1.0, 0.0, 1.178, 0.3411, 0.8223, 0.3411, 0.8278, 0.9375, 0.8421, 0.9169, 0.8349, 0.9018, 0.8278, 0.9375, 0.8459, 0.948, 0.8421, 0.9169, 0.8349, 0.9018, 0.8362, 0.9389, 0.8278, 0.9375, 0.8349, 0.9018, 0.839, 0.9139, 0.8362, 0.9389, 0.8421, 0.9169, 0.8455, 0.8927, 0.8349, 0.9018, 0.8349, 0.9018, 0.8455, 0.8927, 0.839, 0.9139, 0.8362, 0.9389, 0.838, 0.9766, 0.8278, 0.9375, 0.838, 0.9766, 0.8362, 0.9389, 0.8471, 0.9529, 0.838, 0.9766, 0.8471, 0.9529, 0.8554, 0.9741, 0.8278, 0.9375, 0.838, 0.9766, 0.8459, 0.948, 0.8459, 0.948, 0.838, 0.9766, 0.8557, 0.9609, 0.8557, 0.9609, 0.838, 0.9766, 0.8554, 0.9741, 0.8554, 0.9741, 0.8646, 0.9457, 0.8557, 0.9609, 0.8471, 0.9529, 0.8646, 0.9457, 0.8554, 0.9741, 0.9077, 0.9758, 0.9049, 0.9732, 0.9057, 0.9661, 0.9066, 0.967, 0.9077, 0.9758, 0.9057, 0.9661, 0.9076, 0.9601, 0.9066, 0.967, 0.9057, 0.9661, 0.908, 0.9772, 0.9049, 0.9732, 0.9077, 0.9758, 0.9104, 0.9795, 0.908, 0.9772, 0.9077, 0.9758, 0.908, 0.9772, 0.9104, 0.9795, 0.913, 0.9752, 1.0, 1.022, 0.0001793, 1.022, 0.0, 0.7563, 1.0, 0.7762, 1.0, 1.022, 0.0, 0.7563, 0.0001793, 1.022, 1.0, 1.022, 1.0, 0.7762, 0.0, 0.7563, 0.0001793, 1.022, 1.0, 0.7762, 0.01613, 0.3969, 0.5672, 0.3285, 0.4745, 0.01232, 0.01613, 0.08951, 0.01613, 0.3969, 0.4745, 0.01232, 0.01613, 0.3969, 0.01613, 0.7229, 0.5672, 0.3285, 0.01613, 0.7229, 0.6361, 0.6875, 0.5672, 0.3285, 0.01613, 0.7229, 0.01613, 0.9921, 0.6361, 0.6875, 0.01613, 0.9921, 0.5715, 0.9892, 0.6361, 0.6875, 0.5672, 0.3285, 0.01613, 0.3969, 0.01613, 0.08951, 0.4745, 0.01232, 0.5672, 0.3285, 0.01613, 0.08951, 0.5672, 0.3285, 0.6361, 0.6875, 0.01613, 0.3969, 0.6361, 0.6875, 0.01613, 0.7229, 0.01613, 0.3969, 0.6361, 0.6875, 0.5715, 0.9892, 0.01613, 0.7229, 0.5715, 0.9892, 0.01613, 0.9921, 0.01613, 0.7229])
_ca = me_merged_001.color_attributes.new('Attribute', 'BYTE_COLOR', 'CORNER')
_ca.data.foreach_set('color', [0.0, 0.0, 0.0, 0.0, 0.0, 0.0, 0.0, 0.0, 0.0, 0.0, 0.0, 0.0, 0.0, 0.0, 0.0, 0.0, 0.0, 0.0, 0.0, 0.0, 0.0, 0.0, 0.0, 0.0, 0.0, 0.0, 0.0, 0.0, 0.0, 0.0, 0.0, 0.0, 0.0, 0.0, 0.0, 0.0, 0.0, 0.0, 0.0, 0.0, 0.0, 0.0, 0.0, 0.0, 0.0, 0.0, 0.0, 0.0, 0.0, 0.0, 0.0, 0.0, 0.0, 0.0, 0.0, 0.0, 0.0, 0.0, 0.0, 0.0, 0.0, 0.0, 0.0, 0.0, 0.0, 0.0, 0.0, 0.0, 0.0, 0.0, 0.0, 0.0, 0.0, 0.0, 0.0, 0.0, 0.0, 0.0, 0.0, 0.0, 0.0, 0.0, 0.0, 0.0, 0.0, 0.0, 0.0, 0.0, 0.0, 0.0, 0.0, 0.0, 0.0, 0.0, 0.0, 0.0, 0.0, 0.0, 0.0, 0.0, 0.0, 0.0, 0.0, 0.0, 0.0, 0.0, 0.0, 0.0, 0.0, 0.0, 0.0, 0.0, 0.0, 0.0, 0.0, 0.0, 0.0, 0.0, 0.0, 0.0, 0.0, 0.0, 0.0, 0.0, 0.0, 0.0, 0.0, 0.0, 0.0, 0.0, 0.0, 0.0, 0.0, 0.0, 0.0, 0.0, 0.0, 0.0, 0.0, 0.0, 0.0, 0.0, 0.0, 0.0, 0.0, 0.0, 0.0, 0.0, 0.0, 0.0, 0.0, 0.0, 0.0, 0.0, 0.0, 0.0, 0.0, 0.0, 0.0, 0.0, 0.0, 0.0, 0.0, 0.0, 0.0, 0.0, 0.0, 0.0, 0.0, 0.0, 0.0, 0.0, 0.0, 0.0, 0.0, 0.0, 0.0, 0.0, 0.0, 0.0, 0.0, 0.0, 0.0, 0.0, 0.0, 0.0, 0.0, 0.0, 0.0, 0.0, 0.0, 0.0, 0.0, 0.0, 0.0, 0.0, 0.0, 0.0, 0.0, 0.0, 0.0, 0.0, 0.0, 0.0, 0.0, 0.0, 0.0, 0.0, 0.0, 0.0, 0.0, 0.0, 0.0, 0.0, 0.0, 0.0, 0.0, 0.0, 0.0, 0.0, 0.0, 0.0, 0.0, 0.0, 0.0, 0.0, 0.0, 0.0, 0.0, 0.0, 0.0, 0.0, 0.0, 0.0, 0.0, 0.0, 0.0, 0.0, 0.0, 0.0, 0.0, 0.0, 0.0, 0.0, 0.0, 0.0, 0.0, 0.0, 0.0, 0.0, 0.0, 0.0, 0.0, 0.0, 0.0, 0.0, 0.0, 0.0, 0.0, 0.0, 0.0, 0.0, 0.0, 0.0, 0.0, 0.0, 0.0, 0.0, 0.0, 0.0, 0.0, 0.0, 0.0, 0.0, 0.0, 0.0, 0.0, 0.0, 0.0, 0.0, 0.0, 0.0, 0.0, 0.0, 0.0, 0.0, 0.0, 0.0, 0.0, 0.0, 0.0, 0.0, 0.0, 0.0, 0.0, 0.0, 0.0, 0.0, 0.0, 0.0, 0.0, 0.0, 0.0, 0.0, 0.0, 0.0, 0.0, 0.0, 0.0, 0.0, 0.0, 0.0, 0.0, 0.0, 0.0, 0.0, 0.0, 0.0, 0.0, 0.0, 0.0, 0.0, 0.0, 0.0, 0.0, 0.0, 0.0, 0.0, 0.0, 0.0, 0.0, 0.0, 0.0, 0.0, 0.0, 0.0, 0.0, 0.0, 0.0, 0.0, 0.0, 0.0, 0.0, 0.0, 0.0, 0.0, 0.0, 0.0, 0.0, 0.0, 0.0, 0.0, 0.0, 0.0, 0.0, 0.0, 0.0, 0.0, 0.0, 0.0, 0.0, 0.0, 0.0, 0.0, 0.0, 0.0, 0.0, 0.0, 0.0, 0.0, 0.0, 0.0, 0.0, 0.0, 0.0, 0.0, 0.0, 0.0, 0.0, 0.0, 0.0, 0.0, 0.0, 0.0, 0.0, 0.0, 0.0, 0.0, 0.0, 0.0, 0.0, 0.0, 0.0, 0.0, 0.0, 0.0, 0.0, 0.0, 0.0, 0.0, 0.0, 0.0, 0.0, 0.0, 0.0, 0.0, 0.0, 0.0, 0.0, 0.0, 0.0, 0.0, 0.0, 0.0, 0.0, 0.0, 0.0, 0.0, 0.0, 0.0, 0.0, 0.0, 0.0, 0.0, 0.0, 0.0, 0.0, 0.0, 0.0, 0.0, 0.0, 0.0, 0.0, 0.0, 0.0, 0.0, 0.0, 0.0, 0.0, 0.0, 0.0, 0.0, 0.0, 0.0, 0.0, 0.0, 0.0, 0.0, 0.0, 0.0, 0.0, 0.0, 0.0, 0.0, 0.0, 0.0, 0.0, 0.0, 0.0, 0.0, 0.0, 0.0, 0.0, 0.0, 0.0, 0.0, 0.0, 0.0, 0.0, 0.0, 0.0, 0.0, 0.0, 0.0, 0.0, 0.0, 0.0, 0.0, 0.0, 0.0, 0.0, 0.0, 0.0, 0.0, 0.0, 0.0, 0.0, 0.0, 0.0, 0.0, 0.0, 0.0, 0.0, 0.0, 0.0, 0.0, 0.0, 0.0, 0.0, 0.0, 0.0, 0.0, 0.0, 0.0, 0.0, 0.0, 0.0, 0.0, 0.0, 0.0, 0.0, 0.0, 0.0, 0.0, 0.0, 0.0, 0.0, 0.0, 0.0, 0.0, 0.0, 0.0, 0.0, 0.0, 0.0, 0.0, 0.0, 0.0, 0.0, 0.0, 0.0, 0.0, 0.0, 0.0, 0.0, 0.0, 0.0, 0.0, 0.0, 0.0, 0.0, 0.0, 0.0, 0.0, 0.0, 0.0, 0.0, 0.0, 0.0, 0.0, 0.0, 0.0, 0.0, 0.0, 0.0, 0.0, 0.0, 0.0, 0.0, 0.0, 0.0, 0.0, 0.0, 0.0, 0.0, 0.0, 0.0, 0.0, 0.0, 0.0, 0.0, 0.0, 0.0, 0.0, 0.0, 0.0, 0.0, 0.0, 0.0, 0.0, 0.0, 0.0, 0.0, 0.0, 0.0, 0.0, 0.0, 0.0, 0.0, 0.0, 0.0, 0.0, 0.0, 0.0, 0.0, 0.0, 0.0, 0.0, 0.0, 0.0, 0.0, 0.0, 0.0, 0.0, 0.0, 0.0, 0.0, 0.0, 0.0, 0.0, 0.0, 0.0, 0.0, 0.0, 0.0, 0.0, 0.0, 0.0, 0.0, 0.0, 0.0, 0.0, 0.0, 0.0, 0.0, 0.0, 0.0, 0.0, 0.0, 0.0, 0.0, 0.0, 0.0, 0.0, 0.0, 0.0, 0.0, 0.0, 0.0, 0.0, 0.0, 0.0, 0.0, 0.0, 0.0, 0.0, 0.0, 0.0, 0.0, 0.0, 0.0, 0.0, 0.0, 0.0, 0.0, 0.0, 0.0, 0.0, 0.0, 0.0, 0.0, 0.0, 0.0, 0.0, 0.0, 0.0, 0.0, 0.0, 0.0, 0.0, 0.0, 0.0, 0.0, 0.0, 0.0, 0.0, 0.0, 0.0, 0.0, 0.0, 0.0, 0.0, 0.0, 0.0, 0.0, 0.0, 0.0, 0.0, 0.0, 0.0, 0.0, 0.0, 0.0, 0.0, 0.0, 0.0, 0.0, 0.0, 0.0, 0.0, 0.0, 0.0, 0.0, 0.0, 0.0, 0.0, 0.0, 0.0, 0.0, 0.0, 0.0, 0.0, 0.0, 0.0, 0.0, 0.0, 0.0, 0.0, 0.0, 0.0, 0.0, 0.0, 0.0, 0.0, 0.0, 0.0, 0.0, 0.0, 0.0, 0.0, 0.0, 0.0, 0.0, 0.0, 0.0, 0.0, 0.0, 0.0, 0.0, 0.0, 0.0, 0.0, 0.0, 0.0, 0.0, 0.0, 0.0, 0.0, 0.0, 0.0, 0.0, 0.0, 0.0, 0.0, 0.0, 0.0, 0.0, 0.0, 0.0, 0.0, 0.0, 0.0, 0.0, 0.0, 0.0, 0.0, 0.0, 0.0, 0.0, 0.0, 0.0, 0.0, 0.0, 0.0, 0.0, 0.0, 0.0, 0.0, 0.0, 0.0, 0.0, 0.0, 0.0, 0.0, 0.0, 0.0, 0.0, 0.0, 0.0, 0.0, 0.0, 0.0, 0.0, 0.0, 0.0, 0.0, 0.0, 0.0, 0.0, 0.0, 0.0, 0.0, 0.0, 0.0, 0.0, 0.0, 0.0, 0.0, 0.0, 0.0, 0.0, 0.0, 0.0, 0.0, 0.0, 0.0, 0.0, 0.0, 0.0, 0.0, 0.0, 0.0, 0.0, 0.0, 0.0, 0.0, 0.0, 0.0, 0.0, 0.0, 0.0, 0.0, 0.0, 0.0, 0.0, 0.0, 0.0, 0.0, 0.0, 0.0, 0.0, 0.0, 0.0, 0.0, 0.0, 0.0, 0.0, 0.0, 0.0, 0.0, 0.0, 0.0, 0.0, 0.0, 0.0, 0.0, 0.0, 0.0, 0.0, 0.0, 0.0, 0.0, 0.0, 0.0, 0.0, 0.0, 0.0, 0.0, 0.0, 0.0, 0.0, 0.0, 0.0, 0.0, 0.0, 0.0, 0.0, 0.0, 0.0, 0.0, 0.0, 0.0, 0.0, 0.0, 0.0, 0.0, 0.0, 0.0, 0.0, 0.0, 0.0, 0.0, 0.0, 0.0, 0.0, 0.0, 0.0, 0.0, 0.0, 0.0, 0.0, 0.0, 0.0, 0.0, 0.0, 0.0, 0.0, 0.0, 0.0, 0.0, 0.0, 0.0, 0.0, 0.0, 0.0, 0.0, 0.0, 0.0, 0.0, 0.0, 0.0, 0.0, 0.0, 0.0, 0.0, 0.0, 0.0, 0.0, 0.0, 0.0, 0.0, 0.0, 0.0, 0.0, 0.0, 0.0, 0.0, 0.0, 0.0, 0.0, 0.0, 0.0, 0.0, 0.0, 0.0, 0.0, 0.0, 0.0, 0.0, 0.0, 0.0, 0.0, 0.0, 0.0, 0.0, 0.0, 0.0, 0.0, 0.0, 0.0, 0.0, 0.0, 0.0, 0.0, 0.0, 0.0, 0.0, 0.0, 0.0, 0.0, 0.0, 0.0, 0.0, 0.0, 0.0, 0.0, 0.0, 0.0, 0.0, 0.0, 0.0, 0.0, 0.0, 0.0, 0.0, 0.0, 0.0, 0.0, 0.0, 0.0, 0.0, 0.0, 0.0, 0.0, 0.0, 0.0, 0.0, 0.0, 0.0, 0.0, 0.0, 0.0, 0.0, 0.0, 0.0, 0.0, 0.0, 0.0, 0.0, 0.0, 0.0, 0.0, 0.0, 0.0, 0.0, 0.0, 0.0, 0.0, 0.0, 0.0, 0.0, 0.0, 0.0, 0.0, 0.0, 0.0, 0.0, 0.0, 0.0, 0.0, 0.0, 0.0, 0.0, 0.0, 0.0, 0.0, 0.0, 0.0, 0.0, 0.0, 0.0, 0.0, 0.0, 0.0, 0.0, 0.0, 0.0, 0.0, 0.0, 0.0, 0.0, 0.0, 0.0, 0.0, 0.0, 0.0, 0.0, 0.0, 0.0, 0.0, 0.0, 0.0, 0.0, 0.0, 0.0, 0.0, 0.0, 0.0, 0.0, 0.0, 0.0, 0.0, 0.0, 0.0, 0.0, 0.0, 0.0, 0.0, 0.0, 0.0, 0.0, 0.0, 0.0, 0.0, 0.0, 0.0, 0.0, 0.0, 0.0, 0.0, 0.0, 0.0, 0.0, 0.0, 0.0, 0.0, 0.0, 0.0, 0.0, 0.0, 0.0, 0.0, 0.0, 0.0, 0.0, 0.0, 0.0, 0.0, 0.0, 0.0, 0.0, 0.0, 0.0, 0.0, 0.0, 0.0, 0.0, 0.0, 0.0, 0.0, 0.0, 0.0, 0.0, 0.0, 0.0, 0.0, 0.0, 0.0, 0.0, 0.0, 0.0, 0.0, 0.0, 0.0, 0.0, 0.0, 0.0, 0.0, 0.0, 0.0, 0.0, 0.0, 0.0, 0.0, 0.0, 0.0, 0.0, 0.0, 0.0, 0.0, 0.0, 0.0, 0.0, 0.0, 0.0, 0.0, 0.0, 0.0, 0.0, 0.0, 0.0, 0.0, 0.0, 0.0, 0.0, 0.0, 0.0, 0.0, 0.0, 0.0, 0.0, 0.0, 0.0, 0.0, 0.0, 0.0, 0.0, 0.0, 0.0, 0.0, 0.0, 0.0, 0.0, 0.0, 0.0, 0.0, 0.0, 0.0, 0.0, 0.0, 0.0, 0.0, 0.0, 0.0, 0.0, 0.0, 0.0, 0.0, 0.0, 0.0, 0.0, 0.0, 0.0, 0.0, 0.0, 0.0, 0.0, 0.0, 0.0, 0.0, 0.0, 0.0, 0.0, 0.0, 0.0, 0.0, 0.0, 0.0, 0.0, 0.0, 0.0, 0.0, 0.0, 0.0, 0.0, 0.0, 0.0, 0.0, 0.0, 0.0, 0.0, 0.0, 0.0, 0.0, 0.0, 0.0, 0.0, 0.0, 0.0, 0.0, 0.0, 0.0, 0.0, 0.0, 0.0, 0.0, 0.0, 0.0, 0.0, 0.0, 0.0, 0.0, 0.0, 0.0, 0.0, 0.0, 0.0, 0.0, 0.0, 0.0, 0.0, 0.0, 0.0, 0.0, 0.0, 0.0, 0.0, 0.0, 0.0, 0.0, 0.0, 0.0, 0.0, 0.0, 0.0, 0.0, 0.0, 0.0, 0.0, 0.0, 0.0, 0.0, 0.0, 0.0, 0.0, 0.0, 0.0, 0.0, 0.0, 0.0, 0.0, 0.0, 0.0, 0.0, 0.0, 0.0, 0.0, 0.0, 0.0, 0.0, 0.0, 0.0, 0.0, 0.0, 0.0, 0.0, 0.0, 0.0, 0.0, 0.0, 0.0, 0.0, 0.0, 0.0, 0.0, 0.0, 0.0, 0.0, 0.0, 0.0, 0.0, 0.0, 0.0, 0.0, 0.0, 0.0, 0.0, 0.0, 0.0, 0.0, 0.0, 0.0, 0.0, 0.0, 0.0, 0.0, 0.0, 0.0, 0.0, 0.0, 0.0, 0.0, 0.0, 0.0, 0.0, 0.0, 0.0, 0.0, 0.0, 0.0, 0.0, 0.0, 0.0, 0.0, 0.0, 0.0, 0.0, 0.0, 0.0, 0.0, 0.0, 0.0, 0.0, 0.0, 0.0, 0.0, 0.0, 0.0, 0.0, 0.0, 0.0, 0.0, 0.0, 0.0, 0.0, 0.0, 0.0, 0.0, 0.0, 0.0, 0.0, 0.0, 0.0, 0.0, 0.0, 0.0, 0.0, 0.0, 0.0, 0.0, 0.0, 0.0, 0.0, 0.0, 0.0, 0.0, 0.0, 0.0, 0.0, 0.0, 0.0, 0.0, 0.0, 0.0, 0.0, 0.0, 0.0, 0.0, 0.0, 0.0, 0.0, 0.0, 0.0, 0.0, 0.0, 0.0, 0.0, 0.0, 0.0, 0.0, 0.0, 0.0, 0.0, 0.0, 0.0, 0.0, 0.0, 0.0, 0.0, 0.0, 0.0, 0.0, 0.0, 0.0, 0.0, 0.0, 0.0, 0.0, 0.0, 0.0, 0.0, 0.0, 0.0, 0.0, 0.0, 0.0, 0.0, 0.0, 0.0, 0.0, 0.0, 0.0, 0.0, 0.0, 0.0, 0.0, 0.0, 0.0, 0.0, 0.0, 0.0, 0.0, 0.0, 0.0, 0.0, 0.0, 0.0, 0.0, 0.0, 0.0, 0.0, 0.0, 0.0, 0.0, 0.0, 0.0, 0.0, 0.0, 0.0, 0.0, 0.0, 0.0, 0.0, 0.0, 0.0, 0.0, 0.0, 0.0, 0.0, 0.0, 0.0, 0.0, 0.0, 0.0, 0.0, 0.0, 0.0, 0.0, 0.0, 0.0, 0.0, 0.0, 0.0, 0.0, 0.0, 0.0, 0.0, 0.0, 0.0, 0.0, 0.0, 0.0, 0.0, 0.0, 0.0, 0.0, 0.0, 0.0, 0.0, 0.0, 0.0, 0.0, 0.0, 0.0, 0.0, 0.0, 0.0, 0.0, 0.0, 0.0, 0.0, 0.0, 0.0, 0.0, 0.0, 0.0, 0.0, 0.0, 0.0, 0.0, 0.0, 0.0, 0.0, 0.0, 0.0, 0.0, 0.0, 0.0, 0.0, 0.0, 0.0, 0.0, 0.0, 0.0, 0.0, 0.0, 0.0, 0.0, 0.0, 0.0, 0.0, 0.0, 0.0, 0.0, 0.0, 0.0, 0.0, 0.0, 0.0, 0.0, 0.0, 0.0, 0.0, 0.0, 0.0, 0.0, 0.0, 0.0, 0.0, 0.0, 0.0, 0.0, 0.0, 0.0, 0.0, 0.0, 0.0, 0.0, 0.0, 0.0, 0.0, 0.0, 0.0, 0.0, 0.0, 0.0, 0.0, 0.0, 0.0, 0.0, 0.0, 0.0, 0.0, 0.0, 0.0, 0.0, 0.0, 0.0, 0.0, 0.0, 0.0, 0.0, 0.0, 0.0, 0.0, 0.0, 0.0, 0.0, 0.0, 0.0, 0.0, 0.0, 0.0, 0.0, 0.0, 0.0, 0.0, 0.0, 0.0, 0.0, 0.0, 0.0, 0.0, 0.0, 0.0, 0.0, 0.0, 0.0, 0.0, 0.0, 0.0, 0.0, 0.0, 0.0, 0.0, 0.0, 0.0, 0.0, 0.0, 0.0, 0.0, 0.0, 0.0, 0.0, 0.0, 0.0, 0.0, 0.0, 0.0, 0.0, 0.0, 0.0, 0.0, 0.0, 0.0, 0.0, 0.0, 0.0, 0.0, 0.0, 0.0, 0.0, 0.0, 0.0, 0.0, 0.0, 0.0, 0.0, 0.0, 0.0, 0.0, 0.0, 0.0, 0.0, 0.0, 0.0, 0.0, 0.0, 0.0, 0.0, 0.0, 0.0, 0.0, 0.0, 0.0, 0.0, 0.0, 0.0, 0.0, 0.0, 0.0, 0.0, 0.0, 0.0, 0.0, 0.0, 0.0, 0.0, 0.0, 0.0, 0.0, 0.0, 0.0, 0.0, 0.0, 0.0, 0.0, 0.0, 0.0, 0.0, 0.0, 0.0, 0.0, 0.0, 0.0, 0.0, 0.0, 0.0, 0.0, 0.0, 0.0, 0.0, 0.0, 0.0, 0.0, 0.0, 0.0, 0.0, 0.0, 0.0, 0.0, 0.0, 0.0, 0.0, 0.0, 0.0, 0.0, 0.0, 0.0, 0.0, 0.0, 0.0, 0.0, 0.0, 0.0, 0.0, 0.0, 0.0, 0.0, 0.0, 0.0, 0.0, 0.0, 0.0, 0.0, 0.0, 0.0, 0.0, 0.0, 0.0, 0.0, 0.0, 0.0, 0.0, 0.0, 0.0, 0.0, 0.0, 0.0, 0.0, 0.0, 0.0, 0.0, 0.0, 0.0, 0.0, 0.0, 0.0, 0.0, 0.0, 0.0, 0.0, 0.0, 0.0, 0.0, 0.0, 0.0, 0.0, 0.0, 0.0, 0.0, 0.0, 0.0, 0.0, 0.0, 0.0, 0.0, 0.0, 0.0, 0.0, 0.0, 0.0, 0.0, 0.0, 0.0, 0.0, 0.0, 0.0, 0.0, 0.0, 0.0, 0.0, 0.0, 0.0, 0.0, 0.0, 0.0, 0.0, 0.0, 0.0, 0.0, 0.0, 0.0, 0.0, 0.0, 0.0, 0.0, 0.0, 0.0, 0.0, 0.0, 0.0, 0.0, 0.0, 0.0, 0.0, 0.0, 0.0, 0.0, 0.0, 0.0, 0.0, 0.0, 0.0, 0.0, 0.0, 0.0, 0.0, 0.0, 0.0, 0.0, 0.0, 0.0, 0.0, 0.0, 0.0, 0.0, 0.0, 0.0, 0.0, 0.0, 0.0, 0.0, 0.0, 0.0, 0.0, 0.0, 0.0, 0.0, 0.0, 0.0, 0.0, 0.0, 0.0, 0.0, 0.0, 0.0, 0.0, 0.0, 0.0, 0.0, 0.0, 0.0, 0.0, 0.0, 0.0, 0.0, 0.0, 0.0, 0.0, 0.0, 0.0, 0.0, 0.0, 0.0, 0.0, 0.0, 0.0, 0.0, 0.0, 0.0, 0.0, 0.0, 0.0, 0.0, 0.0, 0.0, 0.0, 0.0, 0.0, 0.0, 0.0, 0.0, 0.0, 0.0, 0.0, 0.0, 0.0, 0.0, 0.0, 0.0, 0.0, 0.0, 0.0, 0.0, 0.0, 0.0, 0.0, 0.0, 0.0, 0.0, 0.0, 0.0, 0.0, 0.0, 0.0, 0.0, 0.0, 0.0, 0.0, 0.0, 0.0, 0.0, 0.0, 0.0, 0.0, 0.0, 0.0, 0.0, 0.0, 0.0, 0.0, 0.0, 0.0, 0.0, 0.0, 0.0, 0.0, 0.0, 0.0, 0.0, 0.0, 0.0, 0.0, 0.0, 0.0, 0.0, 0.0, 0.0, 0.0, 0.0, 0.0, 0.0, 0.0, 0.0, 0.0, 0.0, 0.0, 0.0, 0.0, 0.0, 0.0, 0.0, 0.0, 0.0, 0.0, 0.0, 0.0, 0.0, 0.0, 0.0, 0.0, 0.0, 0.0, 0.0, 0.0, 0.0, 0.0, 0.0, 0.0, 0.0, 0.0, 0.0, 0.0, 0.0, 0.0, 0.0, 0.0, 0.0, 0.0, 0.0, 0.0, 0.0, 0.0, 0.0, 0.0, 0.0, 0.0, 0.0, 0.0, 0.0, 0.0, 0.0, 0.0, 0.0, 0.0, 0.0, 0.0, 0.0, 0.0, 0.0, 0.0, 0.0, 0.0, 0.0, 0.0, 0.0, 0.0, 0.0, 0.0, 0.0, 0.0, 0.0, 0.0, 0.0, 0.0, 0.0, 0.0, 0.0, 0.0, 0.0, 0.0, 0.0, 0.0, 0.0, 0.0, 0.0, 0.0, 0.0, 0.0, 0.0, 0.0, 0.0, 0.0, 0.0, 0.0, 0.0, 0.0, 0.0, 0.0, 0.0, 0.0, 0.0, 0.0, 0.0, 0.0, 0.0, 0.0, 0.0, 0.0, 0.0, 0.0, 0.0, 0.0, 0.0, 0.0, 0.0, 0.0, 0.0, 0.0, 0.0, 0.0, 0.0, 0.0, 0.0, 0.0, 0.0, 0.0, 0.0, 0.0, 0.0, 0.0, 0.0, 0.0, 0.0, 0.0, 0.0, 0.0, 0.0, 0.0, 0.0, 0.0, 0.0, 0.0, 0.0, 0.0, 0.0, 0.0, 0.0, 0.0, 0.0, 0.0, 0.0, 0.0, 0.0, 0.0, 0.0, 0.0, 0.0, 0.0, 0.0, 0.0, 0.0, 0.0, 0.0, 0.0, 0.0, 0.0, 0.0, 0.0, 0.0, 0.0, 0.0, 0.0, 0.0, 0.0, 0.0, 0.0, 0.0, 0.0, 0.0, 0.0, 0.0, 0.0, 0.0, 0.0, 0.0, 0.0, 0.0, 0.0, 0.0, 0.0, 0.0, 0.0, 0.0, 0.0, 0.0, 0.0, 0.0, 0.0, 0.0, 0.0, 0.0, 0.0, 0.0, 0.0, 0.0, 0.0, 0.0, 0.0, 0.0, 0.0, 0.0, 0.0, 0.0, 0.0, 0.0, 0.0, 0.0, 0.0, 0.0, 0.0, 0.0, 0.0, 0.0, 0.0, 0.0, 0.0, 0.0, 0.0, 0.0, 0.0, 0.0, 0.0, 0.0, 0.0, 0.0, 0.0, 0.0, 0.0, 0.0, 0.0, 0.0, 0.0, 0.0, 0.0, 0.0, 0.0, 0.0, 0.0, 0.0, 0.0, 0.0, 0.0, 0.0, 0.0, 0.0, 0.0, 0.0, 0.0, 0.0, 0.0, 0.0, 0.0, 0.0, 0.0, 0.0, 0.0, 0.0, 0.0, 0.0, 0.0, 0.0, 0.0, 0.0, 0.0, 0.0, 0.0, 0.0, 0.0, 0.0, 0.0, 0.0, 0.0, 0.0, 0.0, 0.0, 0.0, 0.0, 0.0, 0.0, 0.0, 0.0, 0.0, 0.0, 0.0, 0.0, 0.0, 0.0, 0.0, 0.0, 0.0, 0.0, 0.0, 0.0, 0.0, 0.0, 0.0, 0.0, 0.0, 0.0, 0.0, 0.0, 0.0, 0.0, 0.0, 0.0, 0.0, 0.0, 0.0, 0.0, 0.0, 0.0, 0.0, 0.0, 0.0, 0.0, 0.0, 0.0, 0.0, 0.0, 0.0, 0.0, 0.0, 0.0, 0.0, 0.0, 0.0, 0.0, 0.0, 0.0, 0.0, 0.0, 0.0, 0.0, 0.0, 0.0, 0.0, 0.0, 0.0, 0.0, 0.0, 0.0, 0.0, 0.0, 0.0, 0.0, 0.0, 0.0, 0.0, 0.0, 0.0, 0.0, 0.0, 0.0, 0.0, 0.0, 0.0, 0.0, 0.0, 0.0, 0.0, 0.0, 0.0, 0.0, 0.0, 0.0, 0.0, 0.0, 0.0, 0.0, 0.0, 0.0, 0.0, 0.0, 0.0, 0.0, 0.0, 0.0, 0.0, 0.0, 0.0, 0.0, 0.0, 0.0, 0.0, 0.0, 0.0, 0.0, 0.0, 0.0, 0.0, 0.0, 0.0, 0.0, 0.0, 0.0, 0.0, 0.0, 0.0, 0.0, 0.0, 0.0, 0.0, 0.0, 0.0, 0.0, 0.0, 0.0, 0.0, 0.0, 0.0, 0.0, 0.0, 0.0, 0.0, 0.0, 0.0, 0.0, 0.0, 0.0, 0.0, 0.0, 0.0, 0.0, 0.0, 0.0, 0.0, 0.0, 0.0, 0.0, 0.0, 0.0, 0.0, 0.0, 0.0, 0.0, 0.0, 0.0, 0.0, 0.0, 0.0, 0.0, 0.0, 0.0, 0.0, 0.0, 0.0, 0.0, 0.0, 0.0, 0.0, 0.0, 0.0, 0.0, 0.0, 0.0, 0.0, 0.0, 0.0, 0.0, 0.0, 0.0, 0.0, 0.0, 0.0, 0.0, 0.0, 0.0, 0.0, 0.0, 0.0, 0.0, 0.0, 0.0, 0.0, 0.0, 0.0, 0.0, 0.0, 0.0, 0.0, 0.0, 0.0, 0.0, 0.0, 0.0, 0.0, 0.0, 0.0, 0.0, 0.0, 0.0, 0.0, 0.0, 0.0, 0.0, 0.0, 0.0, 0.0, 0.0, 0.0, 0.0, 0.0, 0.0, 0.0, 0.0, 0.0, 0.0, 0.0, 0.0, 0.0, 0.0, 0.0, 0.0, 0.0, 0.0, 0.0, 0.0, 0.0, 0.0, 0.0, 0.0, 0.0, 0.0, 0.0, 0.0, 0.0, 0.0, 0.0, 0.0, 0.0, 0.0, 0.0, 0.0, 0.0, 0.0, 0.0, 0.0, 0.0, 0.0, 0.0, 0.0, 0.0, 0.0, 0.0, 0.0, 0.0, 0.0, 0.0, 0.0, 0.0, 0.0, 0.0, 0.0, 0.0, 0.0, 0.0, 0.0, 0.0, 0.0, 0.0, 0.0, 0.0, 0.0, 0.0, 0.0, 0.0, 0.0, 0.0, 0.0, 0.0, 0.0, 0.0, 0.0, 0.0, 0.0, 0.0, 0.0, 0.0, 0.0, 0.0, 0.0, 0.0, 0.0, 0.0, 0.0, 0.0, 0.0, 0.0, 0.0, 0.0, 0.0, 0.0, 0.0, 0.0, 0.0, 0.0, 0.0, 0.0, 0.0, 0.0, 0.0, 0.0, 0.0, 0.0, 0.0, 0.0, 0.0, 0.0, 0.0, 0.0, 0.0, 0.0, 0.0, 0.0, 0.0, 0.0, 0.0, 0.0, 0.0, 0.0, 0.0, 0.0, 0.0, 0.0, 0.0, 0.0, 0.0, 0.0, 0.0, 0.0, 0.0, 0.0, 0.0, 0.0, 0.0, 0.0, 0.0, 0.0, 0.0, 0.0, 0.0, 0.0, 0.0, 0.0, 0.0, 0.0, 0.0, 0.0, 0.0, 0.0, 0.0, 0.0, 0.0, 0.0, 0.0, 0.0, 0.0, 0.0, 0.0, 0.0, 0.0, 0.0, 0.0, 0.0, 0.0, 0.0, 0.0, 0.0, 0.0, 0.0, 0.0, 0.0, 0.0, 0.0, 0.0, 0.0, 0.0, 0.0, 0.0, 0.0, 0.0, 0.0, 0.0, 0.0, 0.0, 0.0, 0.0, 0.0, 0.0, 0.0, 0.0, 0.0, 0.0, 0.0, 0.0, 0.0, 0.0, 0.0, 0.0, 0.0, 0.0, 0.0, 0.0, 0.0, 0.0, 0.0, 0.0, 0.0, 0.0, 0.0, 0.0, 0.0, 0.0, 0.0, 0.0, 0.0, 0.0, 0.0, 0.0, 0.0, 0.0, 0.0, 0.0, 0.0, 0.0, 0.0, 0.0, 0.0, 0.0, 0.0, 0.0, 0.0, 0.0, 0.0, 0.0, 0.0, 0.0, 0.0, 0.0, 0.0, 0.0, 0.0, 0.0, 0.0, 0.0, 0.0, 0.0, 0.0, 0.0, 0.0, 0.0, 0.0, 0.0, 0.0, 0.0, 0.0, 0.0, 0.0, 0.0, 0.0, 0.0, 0.0, 0.0, 0.0, 0.0, 0.0, 0.0, 0.0, 0.0, 0.0, 0.0, 0.0, 0.0, 0.0, 0.0, 0.0, 0.0, 0.0, 0.0, 0.0, 0.0, 0.0, 0.0, 0.0, 0.0, 0.0, 0.0, 0.0, 0.0, 0.0, 0.0, 0.0, 0.0, 0.0, 0.0, 0.0, 0.0, 0.0, 0.0, 0.0, 0.0, 0.0, 0.0, 0.0, 0.0, 0.0, 0.0, 0.0, 0.0, 0.0, 0.0, 0.0, 0.0, 0.0, 0.0, 0.0, 0.0, 0.0, 0.0, 0.0, 0.0, 0.0, 0.0, 0.0, 0.0, 0.0, 0.0, 0.0, 0.0, 0.0, 0.0, 0.0, 0.0, 0.0, 0.0, 0.0, 0.0, 0.0, 0.0, 0.0, 0.0, 0.0, 0.0, 0.0, 0.0, 0.0, 0.0, 0.0, 0.0, 0.0, 0.0, 0.0, 0.0, 0.0, 0.0, 0.0, 0.0, 0.0, 0.0, 0.0, 0.0, 0.0, 0.0, 0.0, 0.0, 0.0, 0.0, 0.0, 0.0, 0.0, 0.0, 0.0, 0.0, 0.0, 0.0, 0.0, 0.0, 0.0, 0.0, 0.0, 0.0, 0.0, 0.0, 0.0, 0.0, 0.0, 0.0, 0.0, 0.0, 0.0, 0.0, 0.0, 0.0, 0.0, 0.0, 0.0, 0.0, 0.0, 0.0, 0.0, 0.0, 0.0, 0.0, 0.0, 0.0, 0.0, 0.0, 0.0, 0.0, 0.0, 0.0, 0.0, 0.0, 0.0, 0.0, 0.0, 0.0, 0.0, 0.0, 0.0, 0.0, 0.0, 0.0, 0.0, 0.0, 0.0, 0.0, 0.0, 0.0, 0.0, 0.0, 0.0, 0.0, 0.0, 0.0, 0.0, 0.0, 0.0, 0.0, 0.0, 0.0, 0.0, 0.0, 0.0, 0.0, 0.0, 0.0, 0.0, 0.0, 0.0, 0.0, 0.0, 0.0, 0.0, 0.0, 0.0, 0.0, 0.0, 0.0, 0.0, 0.0, 0.0, 0.0, 0.0, 0.0, 0.0, 0.0, 0.0, 0.0, 0.0, 0.0, 0.0, 0.0, 0.0, 0.0, 0.0, 0.0, 0.0, 0.0, 0.0, 0.0, 0.0, 0.0, 0.0, 0.0, 0.0, 0.0, 0.0, 0.0, 0.0, 0.0, 0.0, 0.0, 0.0, 0.0, 0.0, 0.0, 0.0, 0.0, 0.0, 0.0, 0.0, 0.0, 0.0, 0.0, 0.0, 0.0, 0.0, 0.0, 0.0, 0.0, 0.0, 0.0, 0.0, 0.0, 0.0, 0.0, 0.0, 0.0, 0.0, 0.0, 0.0, 0.0, 0.0, 0.0, 0.0, 0.0, 0.0, 0.0, 0.0, 0.0, 0.0, 0.9911, 0.9911, 0.9911, 1.0, 0.9911, 0.9911, 0.9911, 1.0, 0.9911, 0.9911, 0.9911, 1.0, 0.9911, 0.9911, 0.9911, 1.0, 0.9911, 0.9911, 0.9911, 1.0, 0.9911, 0.9911, 0.9911, 1.0, 0.9911, 0.9911, 0.9911, 1.0, 0.9911, 0.9911, 0.9911, 1.0, 0.9911, 0.9911, 0.9911, 1.0, 0.9911, 0.9911, 0.9911, 1.0, 0.9911, 0.9911, 0.9911, 1.0, 0.9911, 0.9911, 0.9911, 1.0, 0.9911, 0.9911, 0.9911, 1.0, 0.9911, 0.9911, 0.9911, 1.0, 0.9911, 0.9911, 0.9911, 1.0, 0.9911, 0.9911, 0.9911, 1.0, 0.9911, 0.9911, 0.9911, 1.0, 0.9911, 0.9911, 0.9911, 1.0, 0.9911, 0.9911, 0.9911, 1.0, 0.9911, 0.9911, 0.9911, 1.0, 0.9911, 0.9911, 0.9911, 1.0, 0.9911, 0.9911, 0.9911, 1.0, 0.9911, 0.9911, 0.9911, 1.0, 0.9911, 0.9911, 0.9911, 1.0, 0.9911, 0.9911, 0.9911, 1.0, 0.9911, 0.9911, 0.9911, 1.0, 0.9911, 0.9911, 0.9911, 1.0, 0.9911, 0.9911, 0.9911, 1.0, 0.9911, 0.9911, 0.9911, 1.0, 0.9911, 0.9911, 0.9911, 1.0, 0.9911, 0.9911, 0.9911, 1.0, 0.9911, 0.9911, 0.9911, 1.0, 0.9911, 0.9911, 0.9911, 1.0, 0.9911, 0.9911, 0.9911, 1.0, 0.9911, 0.9911, 0.9911, 1.0, 0.9911, 0.9911, 0.9911, 1.0])
me_merged_001.materials.append(mat_pii_panpuzin_normal_body)
me_merged_001.materials.append(mat_pii_panpuzin_normal_eye)
me_merged_001.materials.append(mat_pii_panpuzin_normal_light)
me_merged_001.update()
me_merged_001.normals_split_custom_set([tuple(v) for v in zip(*[iter([-1.84e-06, 0.5503, -0.835, 3.546e-06, 0.1027, -0.9947, 0.7034, 0.1027, -0.7034, 0.6184, 0.5214, -0.588, -1.84e-06, 0.5503, -0.835, 0.7034, 0.1027, -0.7034, -1.84e-06, 0.5503, -0.835, -0.6184, 0.5214, -0.588, 3.546e-06, 0.1027, -0.9947, -0.6184, 0.5214, -0.588, -0.7034, 0.1027, -0.7034, 3.546e-06, 0.1027, -0.9947, -0.6184, 0.5214, -0.588, -0.8766, 0.4813, -1.109e-05, -0.7034, 0.1027, -0.7034, -0.8766, 0.4813, -1.109e-05, -0.9947, 0.1027, -1.58e-06, -0.7034, 0.1027, -0.7034, 0.6184, 0.5214, -0.588, 0.7034, 0.1027, -0.7034, 0.9947, 0.1027, -3.07e-06, 0.8766, 0.4813, -3.103e-06, 0.6184, 0.5214, -0.588, 0.9947, 0.1027, -3.07e-06, -0.9947, 0.1027, -1.58e-06, -0.9677, 0.2521, -1.56e-05, -0.7034, 0.1027, -0.7034, -0.9677, 0.2521, -1.56e-05, -0.6843, 0.2521, -0.6842, -0.7034, 0.1027, -0.7034, -0.7034, 0.1027, -0.7034, -0.6843, 0.2521, -0.6842, 3.546e-06, 0.1027, -0.9947, -0.9677, 0.2521, -1.56e-05, 7.48e-06, 1.0, -3.901e-05, -0.6843, 0.2521, -0.6842, -0.6843, 0.2521, -0.6842, -2.983e-05, 0.2521, -0.9677, 3.546e-06, 0.1027, -0.9947, 3.546e-06, 0.1027, -0.9947, -2.983e-05, 0.2521, -0.9677, 0.7034, 0.1027, -0.7034, -0.6843, 0.2521, -0.6842, 3.359e-05, 1.0, -2.302e-05, -2.983e-05, 0.2521, -0.9677, -2.983e-05, 0.2521, -0.9677, 0.6842, 0.2521, -0.6843, 0.7034, 0.1027, -0.7034, 0.7034, 0.1027, -0.7034, 0.6842, 0.2521, -0.6843, 0.9947, 0.1027, -3.07e-06, -2.983e-05, 0.2521, -0.9677, -1.837e-05, 1.0, -1.673e-05, 0.6842, 0.2521, -0.6843, 0.6842, 0.2521, -0.6843, 0.9677, 0.2521, 5.305e-06, 0.9947, 0.1027, -3.07e-06, 0.6842, 0.2521, -0.6843, 2.31e-05, 1.0, 3.378e-05, 0.9677, 0.2521, 5.305e-06, -0.6184, 0.5214, 0.588, -0.7034, 0.1027, 0.7034, -0.9947, 0.1027, 2.95e-06, -0.8766, 0.4813, 3.204e-06, -0.6184, 0.5214, 0.588, -0.9947, 0.1027, 2.95e-06, -0.6184, 0.5214, 0.588, -1.747e-05, 0.5503, 0.835, -0.7034, 0.1027, 0.7034, -1.747e-05, 0.5503, 0.835, -1.38e-05, 0.1026, 0.9947, -0.7034, 0.1027, 0.7034, -1.747e-05, 0.5503, 0.835, 0.6184, 0.5214, 0.588, -1.38e-05, 0.1026, 0.9947, 0.6184, 0.5214, 0.588, 0.7034, 0.1027, 0.7034, -1.38e-05, 0.1026, 0.9947, 0.6184, 0.5214, 0.588, 0.8766, 0.4813, 1.109e-05, 0.7034, 0.1027, 0.7034, 0.8766, 0.4813, 1.109e-05, 0.9947, 0.1027, 1.58e-06, 0.7034, 0.1027, 0.7034, -0.7034, 0.1027, 0.7034, -0.6842, 0.2522, 0.6843, -0.9947, 0.1027, 2.95e-06, -0.6842, 0.2522, 0.6843, -0.9677, 0.2521, -5.901e-06, -0.9947, 0.1027, 2.95e-06, -0.6842, 0.2522, 0.6843, 1.173e-06, 1.0, 2.38e-05, -0.9677, 0.2521, -5.901e-06, 0.9947, 0.1027, 1.58e-06, 0.9677, 0.2522, -1.283e-05, 0.7034, 0.1027, 0.7034, 0.9677, 0.2522, -1.283e-05, 0.6842, 0.2521, 0.6843, 0.7034, 0.1027, 0.7034, 0.9677, 0.2522, -1.283e-05, -7.436e-06, 1.0, 4.005e-05, 0.6842, 0.2521, 0.6843, 2.24e-05, 0.2521, 0.9677, 1.837e-05, 1.0, 1.673e-05, -0.6843, 0.2522, 0.6842, 0.6843, 0.2521, 0.6842, 2.496e-05, 1.0, -1.297e-06, -5.907e-05, 0.2522, 0.9677, -0.6896, -0.7242, -3.83e-06, -0.5031, -0.4865, 0.7143, -0.9362, -0.3515, -8.523e-06, -0.5031, -0.4865, 0.7143, -0.6081, -0.04424, 0.7926, -0.9362, -0.3515, -8.523e-06, -0.9362, -0.3515, -8.523e-06, -0.6081, -0.04424, 0.7926, -0.9939, 0.1106, 1.225e-05, -2.486e-05, -0.06118, 0.9981, -0.6081, -0.04424, 0.7926, -0.5031, -0.4865, 0.7143, -1.341e-05, -0.4922, 0.8705, -2.486e-05, -0.06118, 0.9981, -0.5031, -0.4865, 0.7143, -1.341e-05, -0.4922, 0.8705, -0.5031, -0.4865, 0.7143, -0.267, -0.859, 0.4369, -0.267, -0.859, 0.4369, -0.5031, -0.4865, 0.7143, -0.6896, -0.7242, 1.073e-05, -1.724e-05, -0.8786, 0.4776, -1.341e-05, -0.4922, 0.8705, -0.267, -0.859, 0.4369, -0.5848, 0.4169, 0.6959, -0.9939, 0.1106, 1.225e-05, -0.6081, -0.04424, 0.7926, -0.5848, 0.4169, 0.6959, -0.8565, 0.5161, 9.477e-06, -0.9939, 0.1106, 1.225e-05, 2.182e-05, 0.4011, 0.916, -0.5848, 0.4169, 0.6959, -0.6081, -0.04424, 0.7926, -2.486e-05, -0.06118, 0.9981, 2.182e-05, 0.4011, 0.916, -0.6081, -0.04424, 0.7926, -0.6184, 0.5213, 0.588, -0.8565, 0.5161, 9.477e-06, -0.5848, 0.4169, 0.6959, -2.638e-05, 0.5503, 0.835, -0.5848, 0.4169, 0.6959, 2.182e-05, 0.4011, 0.916, -2.638e-05, 0.5503, 0.835, -0.6184, 0.5213, 0.588, -0.5848, 0.4169, 0.6959, -0.267, -0.859, 0.4369, 1.556e-05, -1.0, 1.285e-05, -1.724e-05, -0.8786, 0.4776, -0.1707, -0.9853, -5.364e-06, 1.556e-05, -1.0, 1.285e-05, -0.267, -0.859, 0.4369, -0.6896, -0.7242, 1.073e-05, -0.1707, -0.9853, -5.364e-06, -0.267, -0.859, 0.4369, -0.8766, 0.4813, 6.05e-06, -0.8565, 0.5161, 9.477e-06, -0.6184, 0.5213, 0.588, 0.5032, -0.4865, 0.7143, -4.232e-06, -0.4922, 0.8705, 1.72e-05, -0.8786, 0.4776, 0.267, -0.859, 0.4369, 0.5032, -0.4865, 0.7143, 1.72e-05, -0.8786, 0.4776, 0.6896, -0.7242, 8.575e-06, 0.5032, -0.4865, 0.7143, 0.267, -0.859, 0.4369, 0.5032, -0.4865, 0.7143, 0.6081, -0.04424, 0.7926, -4.232e-06, -0.4922, 0.8705, 0.6081, -0.04424, 0.7926, -8.672e-06, -0.0612, 0.9981, -4.232e-06, -0.4922, 0.8705, 0.9362, -0.3515, -5.811e-06, 0.6081, -0.04424, 0.7926, 0.5032, -0.4865, 0.7143, 0.5032, -0.4865, 0.7143, 0.6896, -0.7242, -5.871e-06, 0.9362, -0.3515, -5.811e-06, 0.6081, -0.04424, 0.7926, 0.9362, -0.3515, -5.811e-06, 0.9939, 0.1106, 1.195e-05, 0.6081, -0.04424, 0.7926, 0.5848, 0.4169, 0.6959, -8.672e-06, -0.0612, 0.9981, 0.9939, 0.1106, 1.195e-05, 0.5848, 0.4169, 0.6959, 0.6081, -0.04424, 0.7926, 0.5848, 0.4169, 0.6959, -1.448e-05, 0.4011, 0.916, -8.672e-06, -0.0612, 0.9981, 0.8565, 0.5161, 9.269e-06, 0.5848, 0.4169, 0.6959, 0.9939, 0.1106, 1.195e-05, 0.5848, 0.4169, 0.6959, 3.04e-05, 0.5503, 0.835, -1.448e-05, 0.4011, 0.916, 0.5848, 0.4169, 0.6959, 0.6184, 0.5213, 0.588, 3.04e-05, 0.5503, 0.835, 0.8565, 0.5161, 9.269e-06, 0.6184, 0.5213, 0.588, 0.5848, 0.4169, 0.6959, 1.72e-05, -0.8786, 0.4776, -2.646e-05, -1.0, 9.835e-06, 0.267, -0.859, 0.4369, 0.267, -0.859, 0.4369, -2.646e-05, -1.0, 9.835e-06, 0.1708, -0.9853, -6.527e-06, 0.267, -0.859, 0.4369, 0.1708, -0.9853, -6.527e-06, 0.6896, -0.7242, 8.575e-06, 0.8766, 0.4813, 1.997e-06, 0.6184, 0.5213, 0.588, 0.8565, 0.5161, 9.269e-06, 0.8766, 0.4813, -6.497e-06, 0.8565, 0.5161, -9.626e-06, 0.6184, 0.5213, -0.588, 0.6184, 0.5213, -0.588, 0.8565, 0.5161, -9.626e-06, 0.5848, 0.4169, -0.6959, 0.5848, 0.4169, -0.6959, 0.8565, 0.5161, -9.626e-06, 0.9939, 0.1106, -1.243e-05, 0.5848, 0.4169, -0.6959, 0.9939, 0.1106, -1.243e-05, 0.6081, -0.04424, -0.7926, 0.9362, -0.3515, 8.345e-06, 0.6081, -0.04424, -0.7926, 0.9939, 0.1106, -1.243e-05, 0.6081, -0.04424, -0.7926, 0.9362, -0.3515, 8.345e-06, 0.5032, -0.4865, -0.7143, 0.6896, -0.7242, 3.743e-06, 0.5032, -0.4865, -0.7143, 0.9362, -0.3515, 8.345e-06, 0.6081, -0.04424, -0.7926, 0.5032, -0.4865, -0.7143, -1.103e-06, -0.4922, -0.8705, -1.103e-06, -0.4922, -0.8705, 0.5032, -0.4865, -0.7143, 1.855e-05, -0.8786, -0.4776, 0.5032, -0.4865, -0.7143, 0.267, -0.859, -0.4369, 1.855e-05, -0.8786, -0.4776, 0.5032, -0.4865, -0.7143, 0.6896, -0.7242, -1.082e-05, 0.267, -0.859, -0.4369, -9.507e-06, -0.06119, -0.9981, 0.6081, -0.04424, -0.7926, -1.103e-06, -0.4922, -0.8705, 0.5848, 0.4169, -0.6959, 0.6081, -0.04424, -0.7926, -9.507e-06, -0.06119, -0.9981, -1.624e-05, 0.4011, -0.916, 0.5848, 0.4169, -0.6959, -9.507e-06, -0.06119, -0.9981, -1.542e-05, 0.5503, -0.835, 0.5848, 0.4169, -0.6959, -1.624e-05, 0.4011, -0.916, -1.542e-05, 0.5503, -0.835, 0.6184, 0.5213, -0.588, 0.5848, 0.4169, -0.6959, -1.556e-05, -1.0, -1.285e-05, 1.855e-05, -0.8786, -0.4776, 0.267, -0.859, -0.4369, -1.556e-05, -1.0, -1.285e-05, 0.267, -0.859, -0.4369, 0.1707, -0.9853, 5.245e-06, 0.1707, -0.9853, 5.245e-06, 0.267, -0.859, -0.4369, 0.6896, -0.7242, -1.082e-05, -0.5031, -0.4865, -0.7143, -0.6896, -0.7242, 5.96e-06, -0.9362, -0.3515, 5.99e-06, -0.6081, -0.04424, -0.7926, -0.5031, -0.4865, -0.7143, -0.9362, -0.3515, 5.99e-06, -0.6081, -0.04424, -0.7926, -0.9362, -0.3515, 5.99e-06, -0.9939, 0.1106, -1.177e-05, -0.6081, -0.04424, -0.7926, -2.554e-05, -0.06119, -0.9981, -0.5031, -0.4865, -0.7143, -2.554e-05, -0.06119, -0.9981, -1.052e-05, -0.4922, -0.8705, -0.5031, -0.4865, -0.7143, -0.5031, -0.4865, -0.7143, -1.052e-05, -0.4922, -0.8705, -0.267, -0.859, -0.4369, -0.5031, -0.4865, -0.7143, -0.267, -0.859, -0.4369, -0.6896, -0.7242, -8.379e-06, -1.052e-05, -0.4922, -0.8705, -1.585e-05, -0.8786, -0.4776, -0.267, -0.859, -0.4369, -0.9939, 0.1106, -1.177e-05, -0.5848, 0.4169, -0.6959, -0.6081, -0.04424, -0.7926, -0.8565, 0.5161, -9.03e-06, -0.5848, 0.4169, -0.6959, -0.9939, 0.1106, -1.177e-05, 2.003e-05, 0.4011, -0.916, -2.554e-05, -0.06119, -0.9981, -0.6081, -0.04424, -0.7926, -0.5848, 0.4169, -0.6959, 2.003e-05, 0.4011, -0.916, -0.6081, -0.04424, -0.7926, -0.8565, 0.5161, -9.03e-06, -0.6184, 0.5213, -0.588, -0.5848, 0.4169, -0.6959, 1.141e-05, 0.5503, -0.835, -0.5848, 0.4169, -0.6959, -0.6184, 0.5213, -0.588, 1.141e-05, 0.5503, -0.835, 2.003e-05, 0.4011, -0.916, -0.5848, 0.4169, -0.6959, 2.646e-05, -1.0, -9.835e-06, -0.267, -0.859, -0.4369, -1.585e-05, -0.8786, -0.4776, 2.646e-05, -1.0, -9.835e-06, -0.1708, -0.9853, 6.706e-06, -0.267, -0.859, -0.4369, -0.1708, -0.9853, 6.706e-06, -0.6896, -0.7242, -8.379e-06, -0.267, -0.859, -0.4369, -0.8766, 0.4813, -8.717e-07, -0.6184, 0.5213, -0.588, -0.8565, 0.5161, -9.03e-06, -0.1071, 0.0368, 0.9936, -0.4609, -0.08596, 0.8833, -0.109, -0.02808, 0.9936, -0.1071, 0.0368, 0.9936, -0.4348, 0.1288, 0.8913, -0.4609, -0.08596, 0.8833, 0.4144, 0.03949, 0.9092, -0.1071, 0.0368, 0.9936, -0.109, -0.02808, 0.9936, 0.4144, 0.03949, 0.9092, 0.2892, -0.176, 0.941, -0.1071, 0.0368, 0.9936, -0.4609, -0.08596, 0.8833, 0.05214, 0.3196, 0.9461, -0.109, -0.02808, 0.9936, -0.109, -0.02808, 0.9936, 0.05214, 0.3196, 0.9461, 0.4144, 0.03949, 0.9092, -0.1071, 0.0368, 0.9936, -0.3551, 0.4551, 0.8166, -0.4348, 0.1288, 0.8913, -0.1071, 0.0368, 0.9936, 0.13, 0.3553, 0.9257, -0.3551, 0.4551, 0.8166, 0.2892, -0.176, 0.941, 0.13, 0.3553, 0.9257, -0.1071, 0.0368, 0.9936, 0.13, 0.3553, 0.9257, 0.07242, 0.8766, 0.4757, -0.3551, 0.4551, 0.8166, 0.5233, 0.6441, 0.558, 0.07242, 0.8766, 0.4757, 0.13, 0.3553, 0.9257, 0.5233, 0.6441, 0.558, 0.13, 0.3553, 0.9257, 0.3599, 0.1132, 0.9261, 0.2892, -0.176, 0.941, 0.3599, 0.1132, 0.9261, 0.13, 0.3553, 0.9257, 0.5233, 0.6441, 0.558, 0.3599, 0.1132, 0.9261, 0.8239, 0.277, 0.4944, 0.5848, 0.8107, -0.02807, 0.5233, 0.6441, 0.558, 0.8239, 0.277, 0.4944, 0.9821, 0.1578, -0.1032, 0.5848, 0.8107, -0.02807, 0.8239, 0.277, 0.4944, 0.9821, 0.1578, -0.1032, 0.8239, 0.277, 0.4944, 0.73, 0.303, 0.6127, 0.9571, 0.2642, 0.119, 0.9821, 0.1578, -0.1032, 0.73, 0.303, 0.6127, 0.9571, 0.2642, 0.119, 0.73, 0.303, 0.6127, 0.4811, 0.5314, 0.6973, 0.9171, 0.3553, 0.1807, 0.9571, 0.2642, 0.119, 0.4811, 0.5314, 0.6973, 0.9171, 0.3553, 0.1807, 0.4811, 0.5314, 0.6973, 0.3126, 0.5668, 0.7622, 0.5848, 0.8107, -0.02807, 0.07245, 0.8766, 0.4757, 0.5233, 0.6441, 0.558, 0.07245, 0.8766, 0.4757, 0.5848, 0.8107, -0.02807, -0.03024, 0.9971, 0.07052, -0.4652, 0.7817, 0.4153, -0.3551, 0.4551, 0.8166, 0.07242, 0.8766, 0.4757, -0.4652, 0.7817, 0.4153, -0.7909, 0.2011, 0.578, -0.3551, 0.4551, 0.8166, -0.4652, 0.7817, 0.4153, -0.5707, 0.8194, -0.05379, -0.7909, 0.2011, 0.578, -0.4652, 0.7817, 0.4153, 0.07245, 0.8766, 0.4758, -0.5707, 0.8194, -0.05379, -0.03025, 0.9971, 0.0705, -0.5707, 0.8194, -0.05379, 0.07245, 0.8766, 0.4758, -0.7909, 0.2011, 0.578, -0.5707, 0.8194, -0.05379, -0.9821, 0.1578, -0.1033, -0.7909, 0.2011, 0.578, -0.9821, 0.1578, -0.1033, -0.7221, 0.2776, 0.6337, -0.9821, 0.1578, -0.1033, -0.9571, 0.2643, 0.119, -0.7221, 0.2776, 0.6337, -0.7221, 0.2776, 0.6337, -0.9571, 0.2643, 0.119, -0.4811, 0.5314, 0.6973, -0.9571, 0.2643, 0.119, -0.9171, 0.3552, 0.1807, -0.4811, 0.5314, 0.6973, -0.4811, 0.5314, 0.6973, -0.9171, 0.3552, 0.1807, -0.3126, 0.5668, 0.7622, -0.7909, 0.2011, 0.578, -0.7221, 0.2776, 0.6337, -0.3551, 0.4551, 0.8166, -0.3126, 0.5668, 0.7622, -0.3125, 0.3767, 0.872, 0.0352, 0.2675, 0.9629, -0.7686, 0.4442, 0.4604, -0.3125, 0.3767, 0.872, -0.3126, 0.5668, 0.7622, -0.874, 0.2698, 0.4042, -0.3125, 0.3767, 0.872, -0.7686, 0.4442, 0.4604, -0.7686, 0.4442, 0.4604, -0.9804, 0.1904, -0.05123, -0.874, 0.2698, 0.4042, -0.9171, 0.3553, 0.1807, -0.7686, 0.4442, 0.4604, -0.3126, 0.5668, 0.7622, 0.01691, -0.02801, -0.9995, 0.01692, -0.02802, -0.9995, 0.01693, -0.02799, -0.9995, 0.01691, -0.02801, -0.9995, 0.002054, -0.008059, -1.0, 0.01692, -0.02802, -0.9995, 0.01691, -0.02801, -0.9995, 0.01693, -0.02799, -0.9995, 0.01501, -0.03451, -0.9993, 0.1196, -0.4691, -0.875, 0.1196, -0.4691, -0.875, 0.1196, -0.4691, -0.875, -0.0312, -0.0582, -0.9978, -0.0312, -0.0582, -0.9978, -0.0312, -0.0582, -0.9978, 0.7589, -0.5053, -0.4108, 0.7815, -0.4002, -0.4787, 0.4743, -0.3418, -0.8113, 0.7589, -0.5053, -0.4108, 0.861, -0.3609, -0.3584, 0.7815, -0.4002, -0.4787, 0.9747, -0.1848, -0.1254, 0.861, -0.3609, -0.3584, 0.7589, -0.5053, -0.4108, 0.7815, -0.4002, -0.4787, 0.861, -0.3609, -0.3584, 0.8702, -0.3821, -0.3111, 0.861, -0.3609, -0.3584, 0.8773, -0.4042, -0.2587, 0.8702, -0.3821, -0.3111, 0.8702, -0.3821, -0.3111, 0.8773, -0.4042, -0.2587, 0.8993, -0.4133, -0.1429, 0.8773, -0.4042, -0.2587, 0.8884, -0.4286, -0.1645, 0.8993, -0.4133, -0.1429, 0.8884, -0.4286, -0.1645, 0.9242, -0.3721, -0.08627, 0.8993, -0.4133, -0.1429, -0.9911, 0.04767, -0.1243, -0.9804, 0.1904, -0.05124, -0.7686, 0.4443, 0.4604, -0.9697, 0.09214, -0.2261, -0.9804, 0.1904, -0.05124, -0.9911, 0.04767, -0.1243, -0.9235, 0.2747, -0.2676, -0.9911, 0.04767, -0.1243, -0.7686, 0.4443, 0.4604, -0.9171, 0.3553, 0.1807, -0.9235, 0.2747, -0.2676, -0.7686, 0.4443, 0.4604, -0.9153, 0.179, -0.3609, -0.9235, 0.2747, -0.2676, -0.9171, 0.3553, 0.1807, -0.9571, 0.2643, 0.119, -0.9152, 0.179, -0.361, -0.9171, 0.3552, 0.1807, -0.8039, 0.2538, -0.5379, -0.9152, 0.179, -0.361, -0.9571, 0.2643, 0.119, -0.9821, 0.1578, -0.1033, -0.8039, 0.2538, -0.5379, -0.9571, 0.2643, 0.119, -0.8039, 0.2538, -0.5379, -0.9821, 0.1578, -0.1033, -0.5707, 0.8194, -0.05378, -0.5707, 0.8194, -0.05378, -0.4823, 0.7796, -0.3994, -0.8039, 0.2538, -0.5379, -0.4823, 0.7796, -0.3994, -0.2153, 0.5191, -0.8272, -0.8039, 0.2538, -0.5379, -0.2153, 0.5191, -0.8272, -0.4156, 0.1835, -0.8908, -0.8039, 0.2538, -0.5379, 1.331e-05, 0.9264, -0.3766, -0.2153, 0.5191, -0.8272, -0.4823, 0.7796, -0.3994, 0.201, 0.5146, -0.8335, -0.2153, 0.5191, -0.8272, 1.331e-05, 0.9264, -0.3766, 0.201, 0.5146, -0.8335, -0.4156, 0.1835, -0.8908, -0.2153, 0.5191, -0.8272, 0.201, 0.5146, -0.8335, 1.331e-05, 0.9264, -0.3766, 0.4823, 0.7796, -0.3994, 0.201, 0.5146, -0.8335, 0.4823, 0.7796, -0.3994, 0.8039, 0.2538, -0.5379, 0.4054, 0.1912, -0.8939, 0.201, 0.5146, -0.8335, 0.8039, 0.2538, -0.5379, 0.4054, 0.1912, -0.8939, -0.4156, 0.1835, -0.8908, 0.201, 0.5146, -0.8335, -0.5707, 0.8194, -0.05378, -0.03023, 0.9971, 0.07051, -0.4823, 0.7796, -0.3994, -9.943e-06, 0.9264, -0.3766, -0.4823, 0.7796, -0.3994, -0.03023, 0.9971, 0.07051, 0.5848, 0.8107, -0.0281, 0.8039, 0.2538, -0.5379, 0.4823, 0.7796, -0.3994, 0.4823, 0.7796, -0.3994, -0.03021, 0.9971, 0.07049, 0.5848, 0.8107, -0.0281, 0.4823, 0.7796, -0.3994, 1.225e-05, 0.9264, -0.3766, -0.03021, 0.9971, 0.07049, 0.5848, 0.8107, -0.0281, 0.9821, 0.1578, -0.1033, 0.8039, 0.2538, -0.5379, 0.8039, 0.2538, -0.5379, 0.9821, 0.1578, -0.1033, 0.9571, 0.2643, 0.119, 0.9152, 0.179, -0.361, 0.8039, 0.2538, -0.5379, 0.9571, 0.2643, 0.119, 0.9152, 0.179, -0.361, 0.9571, 0.2643, 0.119, 0.9171, 0.3552, 0.1807, 0.9235, 0.2747, -0.2676, 0.9153, 0.179, -0.3609, 0.9171, 0.3553, 0.1807, 0.9235, 0.2747, -0.2676, 0.9171, 0.3553, 0.1807, 0.7686, 0.4442, 0.4604, 0.9911, 0.04767, -0.1243, 0.9235, 0.2747, -0.2676, 0.7686, 0.4442, 0.4604, 0.9804, 0.1904, -0.05124, 0.9911, 0.04767, -0.1243, 0.7686, 0.4442, 0.4604, 0.9697, 0.09215, -0.2261, 0.9911, 0.04767, -0.1243, 0.9804, 0.1904, -0.05124, 0.8267, -0.4339, -0.3583, 0.8267, -0.4339, -0.3583, 0.8267, -0.4339, -0.3583, -0.6736, -0.7299, 0.1162, 0.333, -0.9427, 0.02194, -0.7684, -0.6203, 0.1575, -0.6736, -0.7299, 0.1162, -0.06375, -0.4888, 0.8701, 0.333, -0.9427, 0.02191, 0.333, -0.9427, 0.02191, -0.06375, -0.4888, 0.8701, -0.201, -0.3839, 0.9012, -0.7815, -0.4001, -0.4787, -0.7589, -0.5053, -0.4108, -0.4743, -0.3418, -0.8113, -0.861, -0.3609, -0.3584, -0.7589, -0.5053, -0.4108, -0.7815, -0.4001, -0.4787, -0.9747, -0.1848, -0.1254, -0.7589, -0.5053, -0.4108, -0.861, -0.3609, -0.3584, -0.861, -0.3609, -0.3584, -0.7815, -0.4001, -0.4787, -0.8702, -0.3821, -0.3111, -0.8773, -0.4042, -0.2587, -0.861, -0.3609, -0.3584, -0.8702, -0.3821, -0.3111, -0.8773, -0.4042, -0.2587, -0.8702, -0.3821, -0.3111, -0.964, -0.2487, -0.09466, -0.9617, -0.2561, -0.09784, -0.8773, -0.4042, -0.2587, -0.964, -0.2487, -0.09466, -0.9617, -0.2561, -0.09784, -0.964, -0.2487, -0.09466, -0.998, -0.06209, -0.015, 0.3125, 0.3767, 0.872, 0.3126, 0.5668, 0.7622, -0.0352, 0.2675, 0.9629, 0.3125, 0.3767, 0.872, 0.7686, 0.4442, 0.4603, 0.3126, 0.5668, 0.7622, 0.874, 0.2698, 0.4042, 0.7686, 0.4442, 0.4603, 0.3125, 0.3767, 0.872, 0.9804, 0.1904, -0.05123, 0.7686, 0.4442, 0.4603, 0.874, 0.2698, 0.4042, 0.7686, 0.4442, 0.4603, 0.9171, 0.3553, 0.1807, 0.3126, 0.5668, 0.7622, -0.09002, -0.9777, -0.19, -0.6511, -0.6995, 0.2947, -0.8267, -0.4339, -0.3583, -0.333, -0.9427, 0.02192, -0.6511, -0.6995, 0.2947, -0.09002, -0.9777, -0.19, 0.201, -0.3839, 0.9012, -0.6511, -0.6995, 0.2947, -0.333, -0.9427, 0.02192, -0.333, -0.9427, 0.0219, -0.09004, -0.9777, -0.19, 0.7684, -0.6203, 0.1575, -0.964, -0.2486, -0.09466, -0.998, -0.0621, -0.01499, -0.998, -0.06211, -0.01499, -0.8039, 0.2538, -0.5379, -0.4156, 0.1835, -0.8908, -0.7493, 0.004234, -0.6622, -0.4156, 0.1835, -0.8908, 2.147e-05, -0.08004, -0.9968, -0.7493, 0.004234, -0.6622, 9.865e-06, -0.08005, -0.9968, -0.4156, 0.1835, -0.8908, 0.4054, 0.1912, -0.8939, 0.4054, 0.1912, -0.8939, 0.7493, 0.004234, -0.6622, 9.865e-06, -0.08005, -0.9968, 0.4054, 0.1912, -0.8939, 0.8039, 0.2538, -0.5379, 0.7493, 0.004234, -0.6622, 5.255e-06, -0.2789, 0.9603, 0.0, -0.1958, 0.9806, 0.0, -0.1958, 0.9806, -2.004e-06, -0.2789, 0.9603, 5.255e-06, -0.2789, 0.9603, 0.0, -0.1958, 0.9806, 0.0, -0.6206, 0.7841, 5.255e-06, -0.2789, 0.9603, -2.004e-06, -0.2789, 0.9603, -0.877, 0.1667, -0.4507, -0.1782, -0.3604, -0.9156, -0.7864, -0.6093, 0.1015, -0.877, 0.1667, -0.4507, -0.114, 0.4638, -0.8786, -0.1782, -0.3604, -0.9156, -0.7864, -0.6093, 0.1015, -0.811, 0.01983, 0.5847, -0.877, 0.1667, -0.4507, -0.7864, -0.6093, 0.1015, -0.58, -0.4701, 0.6653, -0.811, 0.01983, 0.5847, -0.1782, -0.3604, -0.9156, -0.3465, -0.9201, -0.1823, -0.7864, -0.6093, 0.1015, -0.7864, -0.6093, 0.1015, -0.3465, -0.9201, -0.1823, -0.58, -0.4701, 0.6653, -0.811, 0.01983, 0.5847, -0.5229, 0.8485, -0.08162, -0.877, 0.1667, -0.4507, -0.5229, 0.8485, -0.08162, -0.811, 0.01983, 0.5847, -0.2867, 0.3018, 0.9092, -0.5229, 0.8485, -0.08162, -0.2867, 0.3018, 0.9092, 0.3688, 0.7864, 0.4956, -0.877, 0.1667, -0.4507, -0.5229, 0.8485, -0.0816, -0.114, 0.4638, -0.8786, -0.114, 0.4638, -0.8786, -0.5229, 0.8485, -0.0816, 0.397, 0.7827, -0.4793, 0.397, 0.7827, -0.4793, -0.5229, 0.8485, -0.0816, 0.3688, 0.7864, 0.4956, 0.3688, 0.7864, 0.4956, 0.8446, 0.4113, 0.3428, 0.397, 0.7827, -0.4793, -0.2867, 0.3018, 0.9092, 0.8446, 0.4113, 0.3428, 0.3688, 0.7863, 0.4956, 0.6983, -0.6178, 0.3615, 0.8754, -0.4824, 0.03268, 0.9816, 0.1376, 0.1325, 0.8646, -0.006226, 0.5024, 0.6983, -0.6178, 0.3616, 0.9816, 0.1376, 0.1325, 0.7949, 0.5679, 0.2136, 0.8646, -0.006226, 0.5024, 0.9816, 0.1376, 0.1325, 0.4338, -0.8789, -0.1983, 0.8754, -0.4824, 0.03268, 0.6983, -0.6178, 0.3616, 0.2466, -0.9636, 0.103, 0.4338, -0.8789, -0.1983, 0.6983, -0.6178, 0.3616, 0.4338, -0.8789, -0.1983, 0.2466, -0.9636, 0.103, -0.4464, -0.8044, -0.3919, 0.6842, 0.2521, 0.6843, 1.541e-05, 0.2521, 0.9677, -7.637e-08, 0.1027, 0.9947, 0.7034, 0.1027, 0.7034, 0.6842, 0.2521, 0.6843, -7.637e-08, 0.1027, 0.9947, -1.547e-05, 0.2521, 0.9677, -0.6842, 0.2521, 0.6843, -0.7034, 0.1027, 0.7034, -2.295e-06, 0.1027, 0.9947, -1.547e-05, 0.2521, 0.9677, -0.7034, 0.1027, 0.7034, -1.335e-05, -0.4922, 0.8705, -0.5032, -0.4864, 0.7143, -0.267, -0.859, 0.4369, 1.669e-06, -0.8786, 0.4776, -1.335e-05, -0.4922, 0.8705, -0.267, -0.859, 0.4369, -1.335e-05, -0.4922, 0.8705, -2.48e-05, -0.06118, 0.9981, -0.5032, -0.4864, 0.7143, -2.48e-05, -0.06118, 0.9981, -0.6081, -0.04426, 0.7926, -0.5032, -0.4864, 0.7143, -2.48e-05, -0.06118, 0.9981, 1.639e-05, 0.4011, 0.916, -0.6081, -0.04426, 0.7926, 1.639e-05, 0.4011, 0.916, -0.5848, 0.4169, 0.6958, -0.6081, -0.04426, 0.7926, 0.5031, -0.4865, 0.7143, -4.202e-06, -0.4922, 0.8705, -2.012e-06, -0.8786, 0.4776, 0.267, -0.859, 0.4369, 0.5031, -0.4865, 0.7143, -2.012e-06, -0.8786, 0.4776, 0.5031, -0.4865, 0.7143, 0.6081, -0.04423, 0.7926, -4.202e-06, -0.4922, 0.8705, 0.6081, -0.04423, 0.7926, -8.792e-06, -0.0612, 0.9981, -4.202e-06, -0.4922, 0.8705, 0.6081, -0.04423, 0.7926, 0.5848, 0.4169, 0.6958, -8.792e-06, -0.0612, 0.9981, 0.5848, 0.4169, 0.6958, -1.192e-07, 0.4011, 0.916, -8.792e-06, -0.0612, 0.9981])] * 3)])
me_cube = bpy.data.meshes.new('Cube')
me_cube.from_pydata([(1.0, 1.0, 1.0), (1.0, 1.0, -1.0), (1.0, -1.0, 1.0), (1.0, -1.0, -1.0), (-1.0, 1.0, 1.0), (-1.0, 1.0, -1.0), (-1.0, -1.0, 1.0), (-1.0, -1.0, -1.0)], [], [(0, 4, 6, 2), (3, 2, 6, 7), (7, 6, 4, 5), (5, 1, 3, 7), (1, 0, 2, 3), (5, 4, 0, 1)])
_uv = me_cube.uv_layers.new(name='UVMap')
_uv.uv.foreach_set('vector', [0.625, 0.5, 0.875, 0.5, 0.875, 0.75, 0.625, 0.75, 0.375, 0.75, 0.625, 0.75, 0.625, 1.0, 0.375, 1.0, 0.375, 0.0, 0.625, 0.0, 0.625, 0.25, 0.375, 0.25, 0.125, 0.5, 0.375, 0.5, 0.375, 0.75, 0.125, 0.75, 0.375, 0.5, 0.625, 0.5, 0.625, 0.75, 0.375, 0.75, 0.375, 0.25, 0.625, 0.25, 0.625, 0.5, 0.375, 0.5])
me_cube.materials.append(mat_material)
me_cube.use_mirror_vertex_groups = False
me_cube.update()
arm_armature_001 = bpy.data.armatures.new('Armature.001')  # bones are not reproduced

# ---- objects
ob_711_11 = bpy.data.objects.new('711_11', arm_armature_001)
ob_merged = bpy.data.objects.new('merged', me_merged_001)
ob_cube = bpy.data.objects.new('Cube', me_cube)
ob_light = bpy.data.objects.new('Light', light_light)
ob_camera = bpy.data.objects.new('Camera', cam_camera)

# ---- transforms, parenting, visibility, modifiers, constraints
ob_711_11.location = (0.0, 0.0, 0.0)
ob_711_11.rotation_euler = (1.571, -0.0, 0.0)
ob_merged.parent = ob_711_11
ob_merged.location = (0.0, 0.0, 0.0)
ob_merged.color = (0.8, 0.8, 0.8, 1.0)
_vg = ob_merged.vertex_groups.new(name='BODY')
for _i, _w in zip([2, 3, 4, 6, 9, 21, 22, 23, 25, 27, 38, 39, 40, 41, 42, 43, 44, 45, 46, 47, 48, 49, 50, 51, 52, 53, 55, 56, 57, 58, 59, 60, 61, 62, 63, 64, 65, 66, 67, 68, 69, 70, 71, 73, 74, 75, 76, 77, 78, 79, 80, 81, 82, 83, 84, 85, 86, 87, 88, 89, 90, 92, 93, 94, 95, 96, 97, 98, 99, 100, 101, 102, 103, 104, 105, 106, 107, 109, 127, 128, 129, 140, 141, 142, 143, 144, 145, 146, 147, 148, 160, 161, 162, 163, 164, 165, 166, 170, 171, 172, 173, 174, 175, 177, 198, 199, 200, 201, 202, 203, 204, 205, 206, 207, 208, 209, 210, 211, 212, 213, 214, 215, 216, 217, 218, 219, 220, 224, 225, 226, 227, 228, 229, 230, 231, 232, 233, 234, 235, 236, 237, 244, 246, 253, 290, 291, 292, 293, 294, 295, 296, 297, 298, 299, 300, 301, 302, 303, 304, 305], [0.5, 0.5, 0.5, 0.5, 0.5, 0.5, 0.5, 0.5, 0.5, 0.5, 1.0, 1.0, 0.8, 1.0, 1.0, 1.0, 1.0, 0.8, 0.8, 0.8, 1.0, 1.0, 1.0, 0.5, 0.5, 0.8, 0.5, 0.8, 1.0, 1.0, 0.8, 0.8, 1.0, 1.0, 1.0, 0.8, 1.0, 1.0, 1.0, 1.0, 0.5, 0.5, 0.8, 0.5, 0.5, 1.0, 0.5, 1.0, 1.0, 1.0, 1.0, 1.0, 0.8, 1.0, 0.8, 0.8, 0.8, 1.0, 1.0, 0.5, 0.8, 1.0, 0.8, 1.0, 1.0, 1.0, 1.0, 1.0, 0.8, 0.8, 0.8, 1.0, 1.0, 1.0, 0.5, 0.5, 0.8, 0.5, 0.1, 0.1, 0.2, 0.1, 0.1, 0.2, 0.2, 0.2, 0.2, 0.2, 0.2, 0.1, 0.2, 0.2, 0.2, 0.2, 0.2, 0.1, 0.1, 0.2, 0.2, 0.2, 0.2, 0.1, 0.1, 0.1, 0.1, 0.1, 0.1, 0.2, 0.2, 0.2, 0.2, 0.2, 0.2, 0.2, 0.2, 0.2, 0.2, 0.2, 0.2, 0.2, 0.2, 0.2, 0.2, 0.2, 0.2, 0.1, 0.1, 0.2, 0.2, 0.2, 0.2, 0.2, 0.1, 0.2, 0.2, 0.2, 0.2, 0.2, 0.2, 0.2, 0.2, 0.5, 0.5, 0.5, 0.8, 1.0, 1.0, 0.8, 1.0, 1.0, 1.0, 1.0, 0.8, 1.0, 1.0, 0.8, 1.0, 1.0, 1.0, 1.0]): _vg.add([_i], _w, 'REPLACE')
_vg = ob_merged.vertex_groups.new(name='HEAD')
for _i, _w in zip([0, 1, 2, 3, 4, 5, 6, 7, 8, 9, 10, 11, 12, 13, 14, 15, 16, 17, 18, 19, 20, 21, 22, 23, 24, 25, 26, 27, 28, 29, 30, 31, 32, 33, 34, 35, 36, 37, 51, 52, 55, 69, 70, 73, 74, 76, 89, 105, 106, 109, 110, 111, 112, 113, 114, 115, 116, 117, 118, 119, 120, 121, 122, 123, 124, 125, 126, 127, 128, 129, 130, 131, 132, 133, 134, 135, 136, 137, 138, 139, 140, 141, 142, 143, 144, 145, 146, 147, 148, 149, 150, 151, 152, 153, 154, 155, 156, 157, 158, 159, 160, 161, 162, 163, 164, 165, 166, 167, 168, 169, 170, 171, 172, 173, 174, 175, 176, 177, 178, 179, 180, 181, 182, 183, 184, 185, 186, 187, 188, 189, 190, 191, 192, 193, 194, 195, 196, 197, 198, 199, 200, 201, 202, 203, 204, 205, 206, 207, 208, 209, 210, 211, 212, 213, 214, 215, 216, 217, 218, 219, 220, 221, 222, 223, 224, 225, 226, 227, 228, 229, 230, 231, 232, 233, 234, 235, 236, 237, 238, 239, 240, 241, 242, 243, 244, 245, 246, 247, 248, 249, 250, 251, 252, 253, 254, 255, 256, 257, 258, 259, 260, 261, 262, 263, 264, 265, 266, 267, 268, 269, 270, 271, 272, 273, 274, 275, 276, 277, 278, 279, 280, 281, 282, 283, 284, 285, 286, 287, 288, 289], [1.0, 1.0, 0.5, 0.5, 0.5, 1.0, 0.5, 1.0, 1.0, 0.5, 1.0, 1.0, 1.0, 1.0, 1.0, 1.0, 1.0, 1.0, 1.0, 1.0, 1.0, 0.5, 0.5, 0.5, 1.0, 0.5, 1.0, 0.5, 1.0, 1.0, 1.0, 1.0, 1.0, 1.0, 1.0, 1.0, 1.0, 1.0, 0.5, 0.5, 0.5, 0.5, 0.5, 0.5, 0.5, 0.5, 0.5, 0.5, 0.5, 0.5, 1.0, 1.0, 1.0, 1.0, 1.0, 1.0, 1.0, 1.0, 1.0, 1.0, 1.0, 1.0, 1.0, 1.0, 1.0, 1.0, 1.0, 0.9, 0.9, 0.8, 1.0, 1.0, 1.0, 1.0, 1.0, 1.0, 1.0, 1.0, 1.0, 1.0, 0.9, 0.9, 0.8, 0.8, 0.8, 0.8, 0.8, 0.8, 0.9, 1.0, 1.0, 1.0, 1.0, 1.0, 1.0, 1.0, 1.0, 1.0, 1.0, 1.0, 0.8, 0.8, 0.8, 0.8, 0.8, 0.9, 0.9, 1.0, 1.0, 1.0, 0.8, 0.8, 0.8, 0.8, 0.9, 0.9, 1.0, 0.9, 1.0, 1.0, 1.0, 1.0, 1.0, 1.0, 1.0, 1.0, 1.0, 1.0, 1.0, 1.0, 1.0, 1.0, 1.0, 1.0, 1.0, 1.0, 1.0, 1.0, 0.9, 0.9, 0.9, 0.8, 0.8, 0.8, 0.8, 0.8, 0.8, 0.8, 0.8, 0.8, 0.8, 0.8, 0.8, 0.8, 0.8, 0.8, 0.8, 0.8, 0.8, 0.9, 0.9, 1.0, 1.0, 1.0, 0.8, 0.8, 0.8, 0.8, 0.8, 0.9, 0.8, 0.8, 0.8, 0.8, 0.8, 0.8, 0.8, 0.8, 1.0, 1.0, 1.0, 1.0, 1.0, 1.0, 0.5, 1.0, 0.5, 1.0, 1.0, 1.0, 1.0, 1.0, 1.0, 0.5, 1.0, 1.0, 1.0, 1.0, 1.0, 1.0, 1.0, 1.0, 1.0, 1.0, 1.0, 1.0, 1.0, 1.0, 1.0, 1.0, 1.0, 1.0, 1.0, 1.0, 1.0, 1.0, 1.0, 1.0, 1.0, 1.0, 1.0, 1.0, 1.0, 1.0, 1.0, 1.0, 1.0, 1.0, 1.0, 1.0]): _vg.add([_i], _w, 'REPLACE')
_vg = ob_merged.vertex_groups.new(name='LEG')
for _i, _w in zip([40, 45, 46, 47, 53, 54, 56, 59, 60, 64, 71, 72, 82, 84, 85, 86, 90, 91, 93, 99, 100, 101, 107, 108, 290, 293, 298, 301], [0.2, 0.2, 0.2, 0.2, 0.2, 1.0, 0.2, 0.2, 0.2, 0.2, 0.2, 1.0, 0.2, 0.2, 0.2, 0.2, 0.2, 1.0, 0.2, 0.2, 0.2, 0.2, 0.2, 1.0, 0.2, 0.2, 0.2, 0.2]): _vg.add([_i], _w, 'REPLACE')
_m = ob_merged.modifiers.new('Armature', 'ARMATURE')
_m.object = ob_711_11
ob_cube.location = (0.0, 0.0, 0.0)
ob_cube.lock_rotations_4d = False
ob_cube.empty_display_type = 'ARROWS'
ob_cube.lineart.crease_threshold = 0.0
ob_light.location = (4.076, 1.005, 5.904)
ob_light.rotation_euler = (0.6503, 0.05522, 1.866)
ob_light.lock_rotations_4d = False
ob_light.empty_display_type = 'ARROWS'
ob_light.color = (0.0, 0.0, 0.0, 0.0)
ob_light.lineart.crease_threshold = 0.0
ob_camera.location = (7.359, -6.926, 4.958)
ob_camera.rotation_euler = (1.109, 0.0, 0.8149)
ob_camera.lock_rotations_4d = False
ob_camera.empty_display_type = 'ARROWS'
ob_camera.color = (0.0, 0.0, 0.0, 0.0)
ob_camera.display_type = 'WIRE'
ob_camera.lineart.crease_threshold = 0.0

# ---- collection membership
scene.collection.objects.link(ob_711_11)
scene.collection.objects.link(ob_merged)
col_collection.objects.link(ob_cube)
col_collection.objects.link(ob_light)
col_collection.objects.link(ob_camera)
def _layer_coll(name, lc=None):
    lc = lc or bpy.context.view_layer.layer_collection
    for c in lc.children:
        if c.name == name: return c
        r = _layer_coll(name, c)
        if r: return r
_layer_coll('Collection').exclude = True

# ---- scene / render settings (as saved in the file)
scene.camera = ob_camera
scene.frame_start = 1; scene.frame_end = 250; scene.frame_set(1)
scene.render.engine = 'BLENDER_EEVEE_NEXT'
scene.render.fps = 25
scene.cycles.sampling_pattern = 'TABULATED_SOBOL'
scene.view_settings.view_transform = 'Filmic'
bpy.context.view_layer.update()

